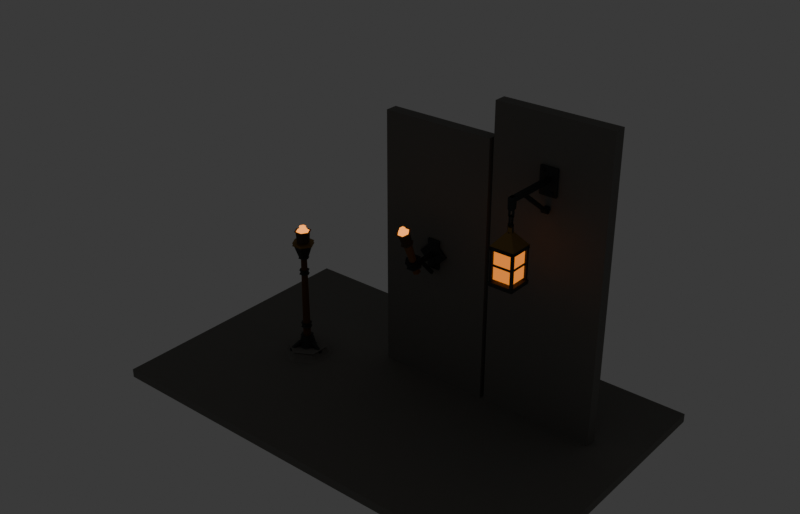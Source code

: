 # Source: torches.blend  (saved by Blender 5.1.30; exported with 4.5.12 LTS)
import bpy
from mathutils import Matrix  # noqa: F401  (used for matrix-valued properties, if any)

bpy.ops.wm.read_factory_settings(use_empty=True)
scene = bpy.context.scene
scene.name = 'Scene'

# ---- collections
col_standingtorch = bpy.data.collections.new('StandingTorch'); scene.collection.children.link(col_standingtorch)
col_walltorch = bpy.data.collections.new('WallTorch'); scene.collection.children.link(col_walltorch)
col_doorlantern = bpy.data.collections.new('DoorLantern'); scene.collection.children.link(col_doorlantern)
col_previewonly = bpy.data.collections.new('PreviewOnly'); scene.collection.children.link(col_previewonly)

# ---- materials (node trees are filled in below, after node groups)
mat_stone_ash = bpy.data.materials.new('stone_ash')
mat_stone_ash.use_backface_culling = True
mat_stone_ash.diffuse_color = (0.17, 0.165, 0.15, 1.0)
mat_iron_old = bpy.data.materials.new('iron_old')
mat_iron_old.use_backface_culling = True
mat_iron_old.diffuse_color = (0.055, 0.06, 0.06, 1.0)
mat_brass_tarnished = bpy.data.materials.new('brass_tarnished')
mat_brass_tarnished.use_backface_culling = True
mat_brass_tarnished.diffuse_color = (0.31, 0.19, 0.055, 1.0)
mat_wood_blackened = bpy.data.materials.new('wood_blackened')
mat_wood_blackened.use_backface_culling = True
mat_wood_blackened.diffuse_color = (0.115, 0.047, 0.018, 1.0)
mat_rag_pitch = bpy.data.materials.new('rag_pitch')
mat_rag_pitch.use_backface_culling = True
mat_rag_pitch.diffuse_color = (0.075, 0.05, 0.032, 1.0)
mat_ember_coal = bpy.data.materials.new('ember_coal')
mat_ember_coal.use_backface_culling = True
mat_ember_coal.diffuse_color = (0.16, 0.05, 0.012, 1.0)
mat_wood_weathered = bpy.data.materials.new('wood_weathered')
mat_wood_weathered.use_backface_culling = True
mat_wood_weathered.diffuse_color = (0.2, 0.095, 0.032, 1.0)
mat_glass_amber = bpy.data.materials.new('glass_amber')
mat_glass_amber.use_backface_culling = True
mat_glass_amber.diffuse_color = (0.3, 0.1, 0.012, 1.0)
mat_candle_wax = bpy.data.materials.new('candle_wax')
mat_candle_wax.use_backface_culling = True
mat_candle_wax.diffuse_color = (0.68, 0.6, 0.46, 1.0)

# ---- material node trees
mat_stone_ash.use_nodes = True; mat_stone_ash.node_tree.nodes.clear()
_N = mat_stone_ash.node_tree.nodes; _L = mat_stone_ash.node_tree.links
n0 = _N.new('ShaderNodeBsdfPrincipled'); n0.name = 'Principled BSDF'; n0.location = (-200, 100)
n0.inputs[0].default_value = (0.17, 0.165, 0.15, 1.0)
n0.inputs[2].default_value = 0.94
n1 = _N.new('ShaderNodeOutputMaterial'); n1.name = 'Material Output'; n1.location = (200, 100)
_L.new(n0.outputs[0], n1.inputs[0])
n1.is_active_output = True
mat_iron_old.use_nodes = True; mat_iron_old.node_tree.nodes.clear()
_N = mat_iron_old.node_tree.nodes; _L = mat_iron_old.node_tree.links
n0 = _N.new('ShaderNodeBsdfPrincipled'); n0.name = 'Principled BSDF'; n0.location = (-200, 100)
n0.inputs[0].default_value = (0.055, 0.06, 0.06, 1.0)
n0.inputs[1].default_value = 0.72
n0.inputs[2].default_value = 0.72
n1 = _N.new('ShaderNodeOutputMaterial'); n1.name = 'Material Output'; n1.location = (200, 100)
_L.new(n0.outputs[0], n1.inputs[0])
n1.is_active_output = True
mat_brass_tarnished.use_nodes = True; mat_brass_tarnished.node_tree.nodes.clear()
_N = mat_brass_tarnished.node_tree.nodes; _L = mat_brass_tarnished.node_tree.links
n0 = _N.new('ShaderNodeBsdfPrincipled'); n0.name = 'Principled BSDF'; n0.location = (-200, 100)
n0.inputs[0].default_value = (0.31, 0.19, 0.055, 1.0)
n0.inputs[1].default_value = 0.76
n0.inputs[2].default_value = 0.58
n1 = _N.new('ShaderNodeOutputMaterial'); n1.name = 'Material Output'; n1.location = (200, 100)
_L.new(n0.outputs[0], n1.inputs[0])
n1.is_active_output = True
mat_wood_blackened.use_nodes = True; mat_wood_blackened.node_tree.nodes.clear()
_N = mat_wood_blackened.node_tree.nodes; _L = mat_wood_blackened.node_tree.links
n0 = _N.new('ShaderNodeBsdfPrincipled'); n0.name = 'Principled BSDF'; n0.location = (-200, 100)
n0.inputs[0].default_value = (0.115, 0.047, 0.018, 1.0)
n0.inputs[2].default_value = 0.91
n1 = _N.new('ShaderNodeOutputMaterial'); n1.name = 'Material Output'; n1.location = (200, 100)
_L.new(n0.outputs[0], n1.inputs[0])
n1.is_active_output = True
mat_rag_pitch.use_nodes = True; mat_rag_pitch.node_tree.nodes.clear()
_N = mat_rag_pitch.node_tree.nodes; _L = mat_rag_pitch.node_tree.links
n0 = _N.new('ShaderNodeBsdfPrincipled'); n0.name = 'Principled BSDF'; n0.location = (-200, 100)
n0.inputs[0].default_value = (0.075, 0.05, 0.032, 1.0)
n0.inputs[2].default_value = 1.0
n1 = _N.new('ShaderNodeOutputMaterial'); n1.name = 'Material Output'; n1.location = (200, 100)
_L.new(n0.outputs[0], n1.inputs[0])
n1.is_active_output = True
mat_ember_coal.use_nodes = True; mat_ember_coal.node_tree.nodes.clear()
_N = mat_ember_coal.node_tree.nodes; _L = mat_ember_coal.node_tree.links
n0 = _N.new('ShaderNodeBsdfPrincipled'); n0.name = 'Principled BSDF'; n0.location = (-200, 100)
n0.inputs[0].default_value = (0.16, 0.05, 0.012, 1.0)
n0.inputs[2].default_value = 0.9
n0.inputs[27].default_value = (1.0, 0.32, 0.05, 1.0)
n0.inputs[28].default_value = 1.9
n1 = _N.new('ShaderNodeOutputMaterial'); n1.name = 'Material Output'; n1.location = (200, 100)
_L.new(n0.outputs[0], n1.inputs[0])
n1.is_active_output = True
mat_wood_weathered.use_nodes = True; mat_wood_weathered.node_tree.nodes.clear()
_N = mat_wood_weathered.node_tree.nodes; _L = mat_wood_weathered.node_tree.links
n0 = _N.new('ShaderNodeBsdfPrincipled'); n0.name = 'Principled BSDF'; n0.location = (-200, 100)
n0.inputs[0].default_value = (0.2, 0.095, 0.032, 1.0)
n0.inputs[2].default_value = 0.94
n1 = _N.new('ShaderNodeOutputMaterial'); n1.name = 'Material Output'; n1.location = (200, 100)
_L.new(n0.outputs[0], n1.inputs[0])
n1.is_active_output = True
mat_glass_amber.use_nodes = True; mat_glass_amber.node_tree.nodes.clear()
_N = mat_glass_amber.node_tree.nodes; _L = mat_glass_amber.node_tree.links
n0 = _N.new('ShaderNodeBsdfPrincipled'); n0.name = 'Principled BSDF'; n0.location = (-200, 100)
n0.inputs[0].default_value = (0.3, 0.1, 0.012, 1.0)
n0.inputs[27].default_value = (0.55, 0.15, 0.015, 1.0)
n0.inputs[28].default_value = 1.7
n1 = _N.new('ShaderNodeOutputMaterial'); n1.name = 'Material Output'; n1.location = (200, 100)
_L.new(n0.outputs[0], n1.inputs[0])
n1.is_active_output = True
mat_candle_wax.use_nodes = True; mat_candle_wax.node_tree.nodes.clear()
_N = mat_candle_wax.node_tree.nodes; _L = mat_candle_wax.node_tree.links
n0 = _N.new('ShaderNodeBsdfPrincipled'); n0.name = 'Principled BSDF'; n0.location = (-200, 100)
n0.inputs[0].default_value = (0.68, 0.6, 0.46, 1.0)
n0.inputs[2].default_value = 0.62
n1 = _N.new('ShaderNodeOutputMaterial'); n1.name = 'Material Output'; n1.location = (200, 100)
_L.new(n0.outputs[0], n1.inputs[0])
n1.is_active_output = True

# ---- world
world_world = bpy.data.worlds.new('World'); scene.world = world_world
world_world.use_nodes = True; world_world.node_tree.nodes.clear()
_N = world_world.node_tree.nodes; _L = world_world.node_tree.links
n0 = _N.new('ShaderNodeBackground'); n0.name = 'Background'; n0.location = (-200, 100)
n0.inputs[0].default_value = (0.05, 0.05, 0.05, 1.0)
n1 = _N.new('ShaderNodeOutputWorld'); n1.name = 'World Output'; n1.location = (200, 100)
_L.new(n0.outputs[0], n1.inputs[0])
n1.is_active_output = True
world_world.color = (0.008, 0.01, 0.015)

# ---- meshes
me_standing_base_stone_mesh = bpy.data.meshes.new('standing_base_stone_mesh')
me_standing_base_stone_mesh.from_pydata([(0.2538, 0.1465, 0.0), (0.2238, 0.1084, 0.01732), (0.2058, 0.1396, 0.01732), (0.0, 0.2931, 0.0), (0.01803, 0.248, 0.01732), (-0.01803, 0.248, 0.01732), (-0.2538, 0.1465, 0.0), (-0.2058, 0.1396, 0.01732), (-0.2238, 0.1084, 0.01732), (-0.2538, -0.1465, 0.0), (-0.2238, -0.1084, 0.01732), (-0.2058, -0.1396, 0.01732), (0.0, -0.2931, 0.0), (-0.01803, -0.248, 0.01732), (0.01803, -0.248, 0.01732), (0.2538, -0.1465, 0.0), (0.2058, -0.1396, 0.01732), (0.2238, -0.1084, 0.01732), (0.1919, 0.08996, 0.07268), (0.2019, 0.1165, 0.09), (0.1738, 0.1212, 0.07268), (0.0, 0.2331, 0.09), (-0.01803, 0.2111, 0.07268), (0.01803, 0.2111, 0.07268), (-0.2019, 0.1165, 0.09), (-0.1919, 0.08996, 0.07268), (-0.1738, 0.1212, 0.07268), (-0.2019, -0.1165, 0.09), (-0.1738, -0.1212, 0.07268), (-0.1919, -0.08996, 0.07268), (0.0, -0.2331, 0.09), (0.01803, -0.2111, 0.07268), (-0.01803, -0.2111, 0.07268), (0.2019, -0.1165, 0.09), (0.1919, -0.08996, 0.07268), (0.1738, -0.1212, 0.07268)], [], [(0, 1, 2), (3, 4, 5), (6, 7, 8), (9, 10, 11), (12, 13, 14), (15, 16, 17), (18, 19, 20), (21, 22, 23), (24, 25, 26), (27, 28, 29), (30, 31, 32), (33, 34, 35), (2, 4, 3, 0), (1, 18, 20, 2), (19, 21, 23, 20), (4, 23, 22, 5), (5, 7, 6, 3), (21, 24, 26, 22), (7, 26, 25, 8), (8, 10, 9, 6), (24, 27, 29, 25), (10, 29, 28, 11), (11, 13, 12, 9), (27, 30, 32, 28), (13, 32, 31, 14), (14, 16, 15, 12), (30, 33, 35, 31), (16, 35, 34, 17), (0, 15, 17, 1), (18, 34, 33, 19), (15, 12, 9, 6, 3, 0), (17, 34, 18, 1), (2, 20, 23, 4), (5, 22, 26, 7), (8, 25, 29, 10), (11, 28, 32, 13), (14, 31, 35, 16), (19, 21, 24, 27, 30, 33)])
me_standing_base_stone_mesh.materials.append(mat_stone_ash)
me_standing_base_stone_mesh.update()
me_standing_ironwork_mesh = bpy.data.meshes.new('standing_ironwork_mesh')
me_standing_ironwork_mesh.from_pydata([(0.1142, 0.0, 0.09), (0.09902, -0.00698, 0.09782), (0.09902, 0.00698, 0.09782), (0.05712, 0.09893, 0.09), (0.05555, 0.08226, 0.09782), (0.04346, 0.08924, 0.09782), (-0.05712, 0.09893, 0.09), (-0.04346, 0.08924, 0.09782), (-0.05555, 0.08226, 0.09782), (-0.1142, 0.0, 0.09), (-0.09902, 0.00698, 0.09782), (-0.09902, -0.00698, 0.09782), (-0.05712, -0.09893, 0.09), (-0.05555, -0.08226, 0.09782), (-0.04346, -0.08924, 0.09782), (0.05712, -0.09893, 0.09), (0.04346, -0.08924, 0.09782), (0.05555, -0.08226, 0.09782), (0.06792, -0.00698, 0.2222), (0.07924, -4.657e-10, 0.23), (0.06792, 0.00698, 0.2222), (0.03962, 0.06862, 0.23), (0.02792, 0.06231, 0.2222), (0.04001, 0.05533, 0.2222), (-0.03962, 0.06862, 0.23), (-0.04001, 0.05533, 0.2222), (-0.02792, 0.06231, 0.2222), (-0.07924, 4.657e-10, 0.23), (-0.06792, -0.00698, 0.2222), (-0.06792, 0.00698, 0.2222), (-0.03962, -0.06862, 0.23), (-0.02792, -0.06231, 0.2222), (-0.04001, -0.05533, 0.2222), (0.03962, -0.06862, 0.23), (0.04001, -0.05533, 0.2222), (0.02792, -0.06231, 0.2222), (0.07588, -0.0225, 0.1349), (0.06957, -0.0145, 0.1398), (0.07095, -0.0145, 0.1286), (0.1893, -0.0225, 0.04622), (0.1844, -0.0145, 0.03991), (0.1957, -0.0145, 0.04129), (0.1893, 0.0225, 0.04622), (0.1957, 0.0145, 0.04129), (0.1844, 0.0145, 0.03991), (0.06957, 0.0145, 0.1398), (0.07588, 0.0225, 0.1349), (0.07095, 0.0145, 0.1286), (0.08435, -0.0145, 0.1587), (0.09065, -0.0225, 0.1538), (0.09558, -0.0145, 0.1601), (0.2041, -0.0225, 0.06513), (0.2104, -0.0145, 0.0602), (0.209, -0.0145, 0.07143), (0.2104, 0.0145, 0.0602), (0.2041, 0.0225, 0.06513), (0.209, 0.0145, 0.07143), (0.08435, 0.0145, 0.1587), (0.09558, 0.0145, 0.1601), (0.09065, 0.0225, 0.1538), (-0.01845, 0.07696, 0.1349), (-0.02223, 0.0675, 0.1398), (-0.02292, 0.06869, 0.1286), (-0.07519, 0.1752, 0.04622), (-0.07965, 0.167, 0.03991), (-0.08527, 0.1767, 0.04129), (-0.1142, 0.1527, 0.04622), (-0.1104, 0.1622, 0.04129), (-0.1048, 0.1525, 0.03991), (-0.04734, 0.053, 0.1398), (-0.05742, 0.05446, 0.1349), (-0.04803, 0.05419, 0.1286), (-0.02962, 0.0803, 0.1587), (-0.02584, 0.08976, 0.1538), (-0.03523, 0.09002, 0.1601), (-0.08258, 0.188, 0.06513), (-0.09266, 0.1895, 0.0602), (-0.09197, 0.1883, 0.07143), (-0.1178, 0.175, 0.0602), (-0.1215, 0.1655, 0.06513), (-0.1171, 0.1738, 0.07143), (-0.05473, 0.0658, 0.1587), (-0.06035, 0.07552, 0.1601), (-0.06481, 0.06726, 0.1538), (-0.05742, -0.05446, 0.1349), (-0.04734, -0.053, 0.1398), (-0.04803, -0.05419, 0.1286), (-0.1142, -0.1527, 0.04622), (-0.1048, -0.1525, 0.03991), (-0.1104, -0.1622, 0.04129), (-0.07519, -0.1752, 0.04622), (-0.08527, -0.1767, 0.04129), (-0.07965, -0.167, 0.03991), (-0.02223, -0.0675, 0.1398), (-0.01845, -0.07696, 0.1349), (-0.02292, -0.06869, 0.1286), (-0.05473, -0.0658, 0.1587), (-0.06481, -0.06726, 0.1538), (-0.06035, -0.07552, 0.1601), (-0.1215, -0.1655, 0.06513), (-0.1178, -0.175, 0.0602), (-0.1171, -0.1738, 0.07143), (-0.09266, -0.1895, 0.0602), (-0.08258, -0.188, 0.06513), (-0.09197, -0.1883, 0.07143), (-0.02962, -0.0803, 0.1587), (-0.03523, -0.09002, 0.1601), (-0.02584, -0.08976, 0.1538), (0.06724, 0.0, 0.34), (0.054, -0.006928, 0.348), (0.054, 0.006928, 0.348), (0.03362, 0.05823, 0.34), (0.033, 0.0433, 0.348), (0.021, 0.05023, 0.348), (-0.03362, 0.05823, 0.34), (-0.021, 0.05023, 0.348), (-0.033, 0.0433, 0.348), (-0.06724, 0.0, 0.34), (-0.054, 0.006928, 0.348), (-0.054, -0.006928, 0.348), (-0.03362, -0.05823, 0.34), (-0.033, -0.0433, 0.348), (-0.021, -0.05023, 0.348), (0.03362, -0.05823, 0.34), (0.021, -0.05023, 0.348), (0.033, -0.0433, 0.348), (0.054, -0.006928, 0.382), (0.06724, 0.0, 0.39), (0.054, 0.006928, 0.382), (0.03362, 0.05823, 0.39), (0.021, 0.05023, 0.382), (0.033, 0.0433, 0.382), (-0.03362, 0.05823, 0.39), (-0.033, 0.0433, 0.382), (-0.021, 0.05023, 0.382), (-0.06724, 0.0, 0.39), (-0.054, -0.006928, 0.382), (-0.054, 0.006928, 0.382), (-0.03362, -0.05823, 0.39), (-0.021, -0.05023, 0.382), (-0.033, -0.0433, 0.382), (0.03362, -0.05823, 0.39), (0.033, -0.0433, 0.382), (0.021, -0.05023, 0.382), (0.06124, -4.657e-10, 1.02), (0.048, -0.006928, 1.028), (0.048, 0.006928, 1.028), (0.03062, 0.05303, 1.02), (0.03, 0.03811, 1.028), (0.018, 0.04503, 1.028), (-0.03062, 0.05303, 1.02), (-0.018, 0.04503, 1.028), (-0.03, 0.03811, 1.028), (-0.06124, 4.657e-10, 1.02), (-0.048, 0.006928, 1.028), (-0.048, -0.006928, 1.028), (-0.03062, -0.05303, 1.02), (-0.03, -0.03811, 1.028), (-0.018, -0.04503, 1.028), (0.03062, -0.05303, 1.02), (0.018, -0.04503, 1.028), (0.03, -0.03811, 1.028), (0.048, -0.006928, 1.062), (0.06124, 4.657e-10, 1.07), (0.048, 0.006928, 1.062), (0.03062, 0.05303, 1.07), (0.018, 0.04503, 1.062), (0.03, 0.03811, 1.062), (-0.03062, 0.05303, 1.07), (-0.03, 0.03811, 1.062), (-0.018, 0.04503, 1.062), (-0.06124, -4.657e-10, 1.07), (-0.048, -0.006928, 1.062), (-0.048, 0.006928, 1.062), (-0.03062, -0.05303, 1.07), (-0.018, -0.04503, 1.062), (-0.03, -0.03811, 1.062), (0.03062, -0.05303, 1.07), (0.03, -0.03811, 1.062), (0.018, -0.04503, 1.062), (0.06424, -4.657e-10, 1.22), (0.05364, -0.007026, 1.228), (0.05364, 0.007026, 1.228), (0.03212, 0.05563, 1.22), (0.03291, 0.04294, 1.228), (0.02074, 0.04997, 1.228), (-0.03212, 0.05563, 1.22), (-0.02074, 0.04997, 1.228), (-0.03291, 0.04294, 1.228), (-0.06424, 4.657e-10, 1.22), (-0.05364, 0.007026, 1.228), (-0.05364, -0.007026, 1.228), (-0.03212, -0.05563, 1.22), (-0.03291, -0.04294, 1.228), (-0.02074, -0.04997, 1.228), (0.03212, -0.05563, 1.22), (0.02074, -0.04997, 1.228), (0.03291, -0.04294, 1.228), (0.1082, -0.007026, 1.382), (0.1242, 0.0, 1.39), (0.1082, 0.007026, 1.382), (0.06212, 0.1076, 1.39), (0.04804, 0.09725, 1.382), (0.06021, 0.09023, 1.382), (-0.06212, 0.1076, 1.39), (-0.06021, 0.09023, 1.382), (-0.04804, 0.09725, 1.382), (-0.1242, 0.0, 1.39), (-0.1082, -0.007026, 1.382), (-0.1082, 0.007026, 1.382), (-0.06212, -0.1076, 1.39), (-0.04804, -0.09725, 1.382), (-0.06021, -0.09023, 1.382), (0.06212, -0.1076, 1.39), (0.06021, -0.09023, 1.382), (0.04804, -0.09725, 1.382)], [], [(0, 1, 2), (3, 4, 5), (6, 7, 8), (9, 10, 11), (12, 13, 14), (15, 16, 17), (18, 19, 20), (21, 22, 23), (24, 25, 26), (27, 28, 29), (30, 31, 32), (33, 34, 35), (36, 37, 38), (39, 40, 41), (42, 43, 44), (45, 46, 47), (48, 49, 50), (51, 52, 53), (54, 55, 56), (57, 58, 59), (60, 61, 62), (63, 64, 65), (66, 67, 68), (69, 70, 71), (72, 73, 74), (75, 76, 77), (78, 79, 80), (81, 82, 83), (84, 85, 86), (87, 88, 89), (90, 91, 92), (93, 94, 95), (96, 97, 98), (99, 100, 101), (102, 103, 104), (105, 106, 107), (108, 109, 110), (111, 112, 113), (114, 115, 116), (117, 118, 119), (120, 121, 122), (123, 124, 125), (126, 127, 128), (129, 130, 131), (132, 133, 134), (135, 136, 137), (138, 139, 140), (141, 142, 143), (144, 145, 146), (147, 148, 149), (150, 151, 152), (153, 154, 155), (156, 157, 158), (159, 160, 161), (162, 163, 164), (165, 166, 167), (168, 169, 170), (171, 172, 173), (174, 175, 176), (177, 178, 179), (180, 181, 182), (183, 184, 185), (186, 187, 188), (189, 190, 191), (192, 193, 194), (195, 196, 197), (198, 199, 200), (201, 202, 203), (204, 205, 206), (207, 208, 209), (210, 211, 212), (213, 214, 215), (2, 4, 3, 0), (1, 18, 20, 2), (19, 21, 23, 20), (4, 23, 22, 5), (5, 7, 6, 3), (21, 24, 26, 22), (7, 26, 25, 8), (8, 10, 9, 6), (24, 27, 29, 25), (10, 29, 28, 11), (11, 13, 12, 9), (27, 30, 32, 28), (13, 32, 31, 14), (14, 16, 15, 12), (30, 33, 35, 31), (16, 35, 34, 17), (0, 15, 17, 1), (18, 34, 33, 19), (38, 40, 39, 36), (37, 45, 47, 38), (44, 47, 46, 42), (40, 44, 43, 41), (50, 58, 57, 48), (49, 51, 53, 50), (52, 54, 56, 53), (55, 59, 58, 56), (36, 49, 48, 37), (41, 52, 51, 39), (42, 55, 54, 43), (45, 57, 59, 46), (62, 64, 63, 60), (61, 69, 71, 62), (68, 71, 70, 66), (64, 68, 67, 65), (74, 82, 81, 72), (73, 75, 77, 74), (76, 78, 80, 77), (79, 83, 82, 80), (60, 73, 72, 61), (65, 76, 75, 63), (66, 79, 78, 67), (69, 81, 83, 70), (86, 88, 87, 84), (85, 93, 95, 86), (92, 95, 94, 90), (88, 92, 91, 89), (98, 106, 105, 96), (97, 99, 101, 98), (100, 102, 104, 101), (103, 107, 106, 104), (84, 97, 96, 85), (89, 100, 99, 87), (90, 103, 102, 91), (93, 105, 107, 94), (110, 112, 111, 108), (109, 126, 128, 110), (127, 129, 131, 128), (112, 131, 130, 113), (113, 115, 114, 111), (129, 132, 134, 130), (115, 134, 133, 116), (116, 118, 117, 114), (132, 135, 137, 133), (118, 137, 136, 119), (119, 121, 120, 117), (135, 138, 140, 136), (121, 140, 139, 122), (122, 124, 123, 120), (138, 141, 143, 139), (124, 143, 142, 125), (108, 123, 125, 109), (126, 142, 141, 127), (146, 148, 147, 144), (145, 162, 164, 146), (163, 165, 167, 164), (148, 167, 166, 149), (149, 151, 150, 147), (165, 168, 170, 166), (151, 170, 169, 152), (152, 154, 153, 150), (168, 171, 173, 169), (154, 173, 172, 155), (155, 157, 156, 153), (171, 174, 176, 172), (157, 176, 175, 158), (158, 160, 159, 156), (174, 177, 179, 175), (160, 179, 178, 161), (144, 159, 161, 145), (162, 178, 177, 163), (182, 184, 183, 180), (181, 198, 200, 182), (199, 201, 203, 200), (184, 203, 202, 185), (185, 187, 186, 183), (201, 204, 206, 202), (187, 206, 205, 188), (188, 190, 189, 186), (204, 207, 209, 205), (190, 209, 208, 191), (191, 193, 192, 189), (207, 210, 212, 208), (193, 212, 211, 194), (194, 196, 195, 192), (210, 213, 215, 211), (196, 215, 214, 197), (180, 195, 197, 181), (198, 214, 213, 199), (15, 12, 9, 6, 3, 0), (17, 34, 18, 1), (2, 20, 23, 4), (5, 22, 26, 7), (8, 25, 29, 10), (11, 28, 32, 13), (14, 31, 35, 16), (19, 21, 24, 27, 30, 33), (36, 39, 51, 49), (38, 47, 44, 40), (45, 37, 48, 57), (41, 43, 54, 52), (42, 46, 59, 55), (50, 53, 56, 58), (60, 63, 75, 73), (62, 71, 68, 64), (69, 61, 72, 81), (65, 67, 78, 76), (66, 70, 83, 79), (74, 77, 80, 82), (84, 87, 99, 97), (86, 95, 92, 88), (93, 85, 96, 105), (89, 91, 102, 100), (90, 94, 107, 103), (98, 101, 104, 106), (123, 120, 117, 114, 111, 108), (125, 142, 126, 109), (110, 128, 131, 112), (113, 130, 134, 115), (116, 133, 137, 118), (119, 136, 140, 121), (122, 139, 143, 124), (127, 129, 132, 135, 138, 141), (159, 156, 153, 150, 147, 144), (161, 178, 162, 145), (146, 164, 167, 148), (149, 166, 170, 151), (152, 169, 173, 154), (155, 172, 176, 157), (158, 175, 179, 160), (163, 165, 168, 171, 174, 177), (195, 192, 189, 186, 183, 180), (197, 214, 198, 181), (182, 200, 203, 184), (185, 202, 206, 187), (188, 205, 209, 190), (191, 208, 212, 193), (194, 211, 215, 196), (199, 201, 204, 207, 210, 213)])
me_standing_ironwork_mesh.materials.append(mat_iron_old)
me_standing_ironwork_mesh.update()
me_standing_brass_rim_mesh = bpy.data.meshes.new('standing_brass_rim_mesh')
me_standing_brass_rim_mesh.from_pydata([(0.1278, -2.328e-10, 1.385), (0.1195, -0.00433, 1.39), (0.1195, 0.00433, 1.39), (0.06389, 0.1107, 1.385), (0.0635, 0.1013, 1.39), (0.056, 0.1057, 1.39), (-0.06389, 0.1107, 1.385), (-0.056, 0.1057, 1.39), (-0.0635, 0.1013, 1.39), (-0.1278, 2.328e-10, 1.385), (-0.1195, 0.00433, 1.39), (-0.1195, -0.00433, 1.39), (-0.06389, -0.1107, 1.385), (-0.0635, -0.1013, 1.39), (-0.056, -0.1057, 1.39), (0.06389, -0.1107, 1.385), (0.056, -0.1057, 1.39), (0.0635, -0.1013, 1.39), (0.1195, -0.00433, 1.41), (0.1278, 2.328e-10, 1.415), (0.1195, 0.00433, 1.41), (0.06389, 0.1107, 1.415), (0.056, 0.1057, 1.41), (0.0635, 0.1013, 1.41), (-0.06389, 0.1107, 1.415), (-0.0635, 0.1013, 1.41), (-0.056, 0.1057, 1.41), (-0.1278, -2.328e-10, 1.415), (-0.1195, -0.00433, 1.41), (-0.1195, 0.00433, 1.41), (-0.06389, -0.1107, 1.415), (-0.056, -0.1057, 1.41), (-0.0635, -0.1013, 1.41), (0.06389, -0.1107, 1.415), (0.0635, -0.1013, 1.41), (0.056, -0.1057, 1.41)], [], [(0, 1, 2), (3, 4, 5), (6, 7, 8), (9, 10, 11), (12, 13, 14), (15, 16, 17), (18, 19, 20), (21, 22, 23), (24, 25, 26), (27, 28, 29), (30, 31, 32), (33, 34, 35), (2, 4, 3, 0), (1, 18, 20, 2), (19, 21, 23, 20), (4, 23, 22, 5), (5, 7, 6, 3), (21, 24, 26, 22), (7, 26, 25, 8), (8, 10, 9, 6), (24, 27, 29, 25), (10, 29, 28, 11), (11, 13, 12, 9), (27, 30, 32, 28), (13, 32, 31, 14), (14, 16, 15, 12), (30, 33, 35, 31), (16, 35, 34, 17), (0, 15, 17, 1), (18, 34, 33, 19), (15, 12, 9, 6, 3, 0), (17, 34, 18, 1), (2, 20, 23, 4), (5, 22, 26, 7), (8, 25, 29, 10), (11, 28, 32, 13), (14, 31, 35, 16), (19, 21, 24, 27, 30, 33)])
me_standing_brass_rim_mesh.materials.append(mat_brass_tarnished)
me_standing_brass_rim_mesh.update()
me_standing_pole_mesh = bpy.data.meshes.new('standing_pole_mesh')
me_standing_pole_mesh.from_pydata([(0.04957, 0.02862, 0.16), (0.0415, 0.01596, 0.168), (0.03457, 0.02796, 0.168), (4.657e-10, 0.05724, 0.16), (0.006928, 0.04392, 0.168), (-0.006928, 0.04392, 0.168), (-0.04957, 0.02862, 0.16), (-0.03457, 0.02796, 0.168), (-0.0415, 0.01596, 0.168), (-0.04957, -0.02862, 0.16), (-0.0415, -0.01596, 0.168), (-0.03457, -0.02796, 0.168), (-4.657e-10, -0.05724, 0.16), (-0.006928, -0.04392, 0.168), (0.006928, -0.04392, 0.168), (0.04957, -0.02862, 0.16), (0.03457, -0.02796, 0.168), (0.0415, -0.01596, 0.168), (0.03211, 0.01054, 1.252), (0.04004, 0.02312, 1.26), (0.02518, 0.02254, 1.252), (0.0, 0.04624, 1.26), (-0.006928, 0.03308, 1.252), (0.006928, 0.03308, 1.252), (-0.04004, 0.02312, 1.26), (-0.03211, 0.01054, 1.252), (-0.02518, 0.02254, 1.252), (-0.04004, -0.02312, 1.26), (-0.02518, -0.02254, 1.252), (-0.03211, -0.01054, 1.252), (0.0, -0.04624, 1.26), (0.006928, -0.03308, 1.252), (-0.006928, -0.03308, 1.252), (0.04004, -0.02312, 1.26), (0.03211, -0.01054, 1.252), (0.02518, -0.02254, 1.252)], [], [(0, 1, 2), (3, 4, 5), (6, 7, 8), (9, 10, 11), (12, 13, 14), (15, 16, 17), (18, 19, 20), (21, 22, 23), (24, 25, 26), (27, 28, 29), (30, 31, 32), (33, 34, 35), (2, 4, 3, 0), (1, 18, 20, 2), (19, 21, 23, 20), (4, 23, 22, 5), (5, 7, 6, 3), (21, 24, 26, 22), (7, 26, 25, 8), (8, 10, 9, 6), (24, 27, 29, 25), (10, 29, 28, 11), (11, 13, 12, 9), (27, 30, 32, 28), (13, 32, 31, 14), (14, 16, 15, 12), (30, 33, 35, 31), (16, 35, 34, 17), (0, 15, 17, 1), (18, 34, 33, 19), (15, 12, 9, 6, 3, 0), (17, 34, 18, 1), (2, 20, 23, 4), (5, 22, 26, 7), (8, 25, 29, 10), (11, 28, 32, 13), (14, 31, 35, 16), (19, 21, 24, 27, 30, 33)])
me_standing_pole_mesh.materials.append(mat_wood_blackened)
me_standing_pole_mesh.update()
me_standing_head_mesh = bpy.data.meshes.new('standing_head_mesh')
me_standing_head_mesh.from_pydata([(0.08586, -4.657e-10, 1.36), (0.06688, -0.0104, 1.372), (0.06688, 0.0104, 1.372), (0.04293, 0.07435, 1.36), (0.04245, 0.05272, 1.372), (0.02443, 0.06312, 1.372), (-0.04293, 0.07435, 1.36), (-0.02443, 0.06312, 1.372), (-0.04245, 0.05272, 1.372), (-0.08586, 4.657e-10, 1.36), (-0.06688, 0.0104, 1.372), (-0.06688, -0.0104, 1.372), (-0.04293, -0.07435, 1.36), (-0.04245, -0.05272, 1.372), (-0.02443, -0.06312, 1.372), (0.04293, -0.07435, 1.36), (0.02443, -0.06312, 1.372), (0.04245, -0.05272, 1.372), (0.07911, -0.0104, 1.538), (0.09986, 4.657e-10, 1.55), (0.07911, 0.0104, 1.538), (0.04993, 0.08648, 1.55), (0.03055, 0.07371, 1.538), (0.04856, 0.06331, 1.538), (-0.04993, 0.08648, 1.55), (-0.04856, 0.06331, 1.538), (-0.03055, 0.07371, 1.538), (-0.09986, -4.657e-10, 1.55), (-0.07911, -0.0104, 1.538), (-0.07911, 0.0104, 1.538), (-0.04993, -0.08648, 1.55), (-0.03055, -0.07371, 1.538), (-0.04856, -0.06331, 1.538), (0.04993, -0.08648, 1.55), (0.04856, -0.06331, 1.538), (0.03055, -0.07371, 1.538)], [], [(0, 1, 2), (3, 4, 5), (6, 7, 8), (9, 10, 11), (12, 13, 14), (15, 16, 17), (18, 19, 20), (21, 22, 23), (24, 25, 26), (27, 28, 29), (30, 31, 32), (33, 34, 35), (2, 4, 3, 0), (1, 18, 20, 2), (19, 21, 23, 20), (4, 23, 22, 5), (5, 7, 6, 3), (21, 24, 26, 22), (7, 26, 25, 8), (8, 10, 9, 6), (24, 27, 29, 25), (10, 29, 28, 11), (11, 13, 12, 9), (27, 30, 32, 28), (13, 32, 31, 14), (14, 16, 15, 12), (30, 33, 35, 31), (16, 35, 34, 17), (0, 15, 17, 1), (18, 34, 33, 19), (15, 12, 9, 6, 3, 0), (17, 34, 18, 1), (2, 20, 23, 4), (5, 22, 26, 7), (8, 25, 29, 10), (11, 28, 32, 13), (14, 31, 35, 16), (19, 21, 24, 27, 30, 33)])
me_standing_head_mesh.materials.append(mat_rag_pitch)
me_standing_head_mesh.update()
me_standing_embers_mesh = bpy.data.meshes.new('standing_embers_mesh')
me_standing_embers_mesh.from_pydata([(0.07724, -4.657e-10, 1.55), (0.05929, -0.007204, 1.557), (0.05929, 0.007204, 1.557), (0.03862, 0.06689, 1.55), (0.03588, 0.04774, 1.557), (0.0234, 0.05494, 1.557), (-0.03862, 0.06689, 1.55), (-0.0234, 0.05494, 1.557), (-0.03588, 0.04774, 1.557), (-0.07724, 4.657e-10, 1.55), (-0.05929, 0.007204, 1.557), (-0.05929, -0.007204, 1.557), (-0.03862, -0.06689, 1.55), (-0.03588, -0.04774, 1.557), (-0.0234, -0.05494, 1.557), (0.03862, -0.06689, 1.55), (0.0234, -0.05494, 1.557), (0.03588, -0.04774, 1.557), (0.0324, -0.007204, 1.598), (0.04124, 0.0, 1.605), (0.0324, 0.007204, 1.598), (0.02062, 0.03571, 1.605), (0.00996, 0.03166, 1.598), (0.02244, 0.02445, 1.598), (-0.02062, 0.03571, 1.605), (-0.02244, 0.02445, 1.598), (-0.00996, 0.03166, 1.598), (-0.04124, 0.0, 1.605), (-0.0324, -0.007204, 1.598), (-0.0324, 0.007204, 1.598), (-0.02062, -0.03571, 1.605), (-0.00996, -0.03166, 1.598), (-0.02244, -0.02445, 1.598), (0.02062, -0.03571, 1.605), (0.02244, -0.02445, 1.598), (0.00996, -0.03166, 1.598)], [], [(0, 1, 2), (3, 4, 5), (6, 7, 8), (9, 10, 11), (12, 13, 14), (15, 16, 17), (18, 19, 20), (21, 22, 23), (24, 25, 26), (27, 28, 29), (30, 31, 32), (33, 34, 35), (2, 4, 3, 0), (1, 18, 20, 2), (19, 21, 23, 20), (4, 23, 22, 5), (5, 7, 6, 3), (21, 24, 26, 22), (7, 26, 25, 8), (8, 10, 9, 6), (24, 27, 29, 25), (10, 29, 28, 11), (11, 13, 12, 9), (27, 30, 32, 28), (13, 32, 31, 14), (14, 16, 15, 12), (30, 33, 35, 31), (16, 35, 34, 17), (0, 15, 17, 1), (18, 34, 33, 19), (15, 12, 9, 6, 3, 0), (17, 34, 18, 1), (2, 20, 23, 4), (5, 22, 26, 7), (8, 25, 29, 10), (11, 28, 32, 13), (14, 31, 35, 16), (19, 21, 24, 27, 30, 33)])
me_standing_embers_mesh.materials.append(mat_ember_coal)
me_standing_embers_mesh.update()
me_wall_bracket_mesh = bpy.data.meshes.new('wall_bracket_mesh')
me_wall_bracket_mesh.from_pydata([(-0.1584, 0.0, 1.35e-08), (-0.164, 0.008, 0.005657), (-0.164, 0.008, -0.005657), (-1.35e-08, 0.0, -0.1584), (-0.005657, 0.008, -0.164), (0.005657, 0.008, -0.164), (-1.304e-08, 0.04, -0.1584), (0.005657, 0.032, -0.164), (-0.005657, 0.032, -0.164), (-0.164, 0.032, 0.005657), (-0.1584, 0.04, 1.304e-08), (-0.164, 0.032, -0.005657), (-0.005657, 0.008, 0.164), (1.35e-08, 0.0, 0.1584), (0.005657, 0.008, 0.164), (0.1584, 0.0, -1.35e-08), (0.164, 0.008, -0.005657), (0.164, 0.008, 0.005657), (0.164, 0.032, -0.005657), (0.1584, 0.04, -1.304e-08), (0.164, 0.032, 0.005657), (-0.005657, 0.032, 0.164), (0.005657, 0.032, 0.164), (1.304e-08, 0.04, 0.1584), (-0.067, 0.0, -0.162), (-0.075, 0.008, -0.162), (-0.067, 0.008, -0.17), (0.067, 0.0, -0.162), (0.067, 0.008, -0.17), (0.075, 0.008, -0.162), (0.067, 0.03, -0.162), (0.075, 0.022, -0.162), (0.067, 0.022, -0.17), (-0.075, 0.022, -0.162), (-0.067, 0.03, -0.162), (-0.067, 0.022, -0.17), (-0.075, 0.008, 0.162), (-0.067, 0.0, 0.162), (-0.067, 0.008, 0.17), (0.067, 0.0, 0.162), (0.075, 0.008, 0.162), (0.067, 0.008, 0.17), (0.075, 0.022, 0.162), (0.067, 0.03, 0.162), (0.067, 0.022, 0.17), (-0.075, 0.022, 0.162), (-0.067, 0.022, 0.17), (-0.067, 0.03, 0.162), (-0.017, 0.02, -0.017), (-0.025, 0.028, -0.017), (-0.017, 0.028, -0.025), (0.017, 0.02, -0.017), (0.017, 0.028, -0.025), (0.025, 0.028, -0.017), (0.017, 0.3, -0.017), (0.025, 0.292, -0.017), (0.017, 0.292, -0.025), (-0.025, 0.292, -0.017), (-0.017, 0.3, -0.017), (-0.017, 0.292, -0.025), (-0.025, 0.028, 0.017), (-0.017, 0.02, 0.017), (-0.017, 0.028, 0.025), (0.017, 0.02, 0.017), (0.025, 0.028, 0.017), (0.017, 0.028, 0.025), (0.025, 0.292, 0.017), (0.017, 0.3, 0.017), (0.017, 0.292, 0.025), (-0.025, 0.292, 0.017), (-0.017, 0.292, 0.025), (-0.017, 0.3, 0.017), (-0.012, 0.03012, -0.1921), (-0.02, 0.03607, -0.1975), (-0.012, 0.03071, -0.2034), (0.012, 0.03012, -0.1921), (0.012, 0.03071, -0.2034), (0.02, 0.03607, -0.1975), (0.012, 0.05985, -0.2189), (0.02, 0.0539, -0.2136), (0.012, 0.04855, -0.2195), (-0.02, 0.0539, -0.2136), (-0.012, 0.05985, -0.2189), (-0.012, 0.04855, -0.2195), (-0.02, 0.2261, 0.01356), (-0.012, 0.2202, 0.01891), (-0.012, 0.2315, 0.0195), (0.012, 0.2202, 0.01891), (0.02, 0.2261, 0.01356), (0.012, 0.2315, 0.0195), (0.02, 0.2439, -0.002503), (0.012, 0.2499, -0.007856), (0.012, 0.2493, 0.003442), (-0.02, 0.2439, -0.002503), (-0.012, 0.2493, 0.003442), (-0.012, 0.2499, -0.007856), (0.09124, 0.3375, -0.007282), (0.078, 0.334, 0.002731), (0.078, 0.3469, -0.002459), (0.04562, 0.4107, -0.03688), (0.045, 0.3999, -0.02387), (0.033, 0.4063, -0.02647), (-0.04562, 0.4107, -0.03688), (-0.033, 0.4063, -0.02647), (-0.045, 0.3999, -0.02387), (-0.09124, 0.3375, -0.007282), (-0.078, 0.3469, -0.002459), (-0.078, 0.334, 0.002731), (-0.04562, 0.2642, 0.02232), (-0.045, 0.281, 0.02414), (-0.033, 0.2746, 0.02674), (0.04562, 0.2642, 0.02232), (0.033, 0.2746, 0.02674), (0.045, 0.281, 0.02414), (0.078, 0.3561, 0.05744), (0.09124, 0.3656, 0.06226), (0.078, 0.369, 0.05224), (0.04562, 0.4388, 0.03266), (0.033, 0.4284, 0.02824), (0.045, 0.422, 0.03083), (-0.04562, 0.4388, 0.03266), (-0.045, 0.422, 0.03083), (-0.033, 0.4284, 0.02824), (-0.09124, 0.3656, 0.06226), (-0.078, 0.3561, 0.05744), (-0.078, 0.369, 0.05224), (-0.04562, 0.2923, 0.09186), (-0.033, 0.2967, 0.08144), (-0.045, 0.3031, 0.07885), (0.04562, 0.2923, 0.09186), (0.045, 0.3031, 0.07885), (0.033, 0.2967, 0.08144)], [], [(0, 1, 2), (3, 4, 5), (6, 7, 8), (9, 10, 11), (12, 13, 14), (15, 16, 17), (18, 19, 20), (21, 22, 23), (24, 25, 26), (27, 28, 29), (30, 31, 32), (33, 34, 35), (36, 37, 38), (39, 40, 41), (42, 43, 44), (45, 46, 47), (48, 49, 50), (51, 52, 53), (54, 55, 56), (57, 58, 59), (60, 61, 62), (63, 64, 65), (66, 67, 68), (69, 70, 71), (72, 73, 74), (75, 76, 77), (78, 79, 80), (81, 82, 83), (84, 85, 86), (87, 88, 89), (90, 91, 92), (93, 94, 95), (96, 97, 98), (99, 100, 101), (102, 103, 104), (105, 106, 107), (108, 109, 110), (111, 112, 113), (114, 115, 116), (117, 118, 119), (120, 121, 122), (123, 124, 125), (126, 127, 128), (129, 130, 131), (2, 4, 3, 0), (1, 9, 11, 2), (8, 11, 10, 6), (4, 8, 7, 5), (14, 22, 21, 12), (13, 15, 17, 14), (16, 18, 20, 17), (19, 23, 22, 20), (0, 13, 12, 1), (5, 16, 15, 3), (6, 19, 18, 7), (9, 21, 23, 10), (26, 28, 27, 24), (25, 33, 35, 26), (32, 35, 34, 30), (28, 32, 31, 29), (38, 46, 45, 36), (37, 39, 41, 38), (40, 42, 44, 41), (43, 47, 46, 44), (24, 37, 36, 25), (29, 40, 39, 27), (30, 43, 42, 31), (33, 45, 47, 34), (50, 52, 51, 48), (49, 57, 59, 50), (56, 59, 58, 54), (52, 56, 55, 53), (62, 70, 69, 60), (61, 63, 65, 62), (64, 66, 68, 65), (67, 71, 70, 68), (48, 61, 60, 49), (53, 64, 63, 51), (54, 67, 66, 55), (57, 69, 71, 58), (74, 76, 75, 72), (73, 81, 83, 74), (80, 83, 82, 78), (76, 80, 79, 77), (86, 94, 93, 84), (85, 87, 89, 86), (88, 90, 92, 89), (91, 95, 94, 92), (72, 85, 84, 73), (77, 88, 87, 75), (78, 91, 90, 79), (81, 93, 95, 82), (98, 100, 99, 96), (97, 114, 116, 98), (115, 117, 119, 116), (100, 119, 118, 101), (101, 103, 102, 99), (117, 120, 122, 118), (103, 122, 121, 104), (104, 106, 105, 102), (120, 123, 125, 121), (106, 125, 124, 107), (107, 109, 108, 105), (123, 126, 128, 124), (109, 128, 127, 110), (110, 112, 111, 108), (126, 129, 131, 127), (112, 131, 130, 113), (96, 111, 113, 97), (114, 130, 129, 115), (0, 3, 15, 13), (2, 11, 8, 4), (9, 1, 12, 21), (5, 7, 18, 16), (6, 10, 23, 19), (14, 17, 20, 22), (24, 27, 39, 37), (26, 35, 32, 28), (33, 25, 36, 45), (29, 31, 42, 40), (30, 34, 47, 43), (38, 41, 44, 46), (48, 51, 63, 61), (50, 59, 56, 52), (57, 49, 60, 69), (53, 55, 66, 64), (54, 58, 71, 67), (62, 65, 68, 70), (72, 75, 87, 85), (74, 83, 80, 76), (81, 73, 84, 93), (77, 79, 90, 88), (78, 82, 95, 91), (86, 89, 92, 94), (111, 108, 105, 102, 99, 96), (113, 130, 114, 97), (98, 116, 119, 100), (101, 118, 122, 103), (104, 121, 125, 106), (107, 124, 128, 109), (110, 127, 131, 112), (115, 117, 120, 123, 126, 129)])
me_wall_bracket_mesh.materials.append(mat_iron_old)
me_wall_bracket_mesh.update()
me_wall_torch_pole_mesh = bpy.data.meshes.new('wall_torch_pole_mesh')
me_wall_torch_pole_mesh.from_pydata([(0.03918, 0.321, -0.1085), (0.03141, 0.3124, -0.09638), (0.02448, 0.3235, -0.1009), (4.657e-10, 0.3419, -0.1169), (0.006929, 0.3329, -0.1047), (-0.006929, 0.3329, -0.1047), (-0.03918, 0.321, -0.1085), (-0.02448, 0.3235, -0.1009), (-0.03141, 0.3124, -0.09638), (-0.03918, 0.279, -0.09153), (-0.03141, 0.2936, -0.08879), (-0.02448, 0.2825, -0.08429), (-4.657e-10, 0.2581, -0.08305), (-0.006929, 0.2731, -0.0805), (0.006929, 0.2731, -0.0805), (0.03918, 0.279, -0.09153), (0.02448, 0.2825, -0.08429), (0.03141, 0.2936, -0.08879), (0.04307, 0.47, 0.2757), (0.0513, 0.4848, 0.2783), (0.03614, 0.4811, 0.2712), (0.0, 0.5123, 0.2672), (-0.006929, 0.4967, 0.2649), (0.006929, 0.4967, 0.2649), (-0.0513, 0.4848, 0.2783), (-0.04307, 0.47, 0.2757), (-0.03614, 0.4811, 0.2712), (-0.0513, 0.4299, 0.3005), (-0.03614, 0.4276, 0.2928), (-0.04307, 0.4387, 0.2883), (0.0, 0.4024, 0.3116), (0.006929, 0.4119, 0.2991), (-0.006929, 0.4119, 0.2991), (0.0513, 0.4299, 0.3005), (0.04307, 0.4387, 0.2883), (0.03614, 0.4276, 0.2928)], [], [(0, 1, 2), (3, 4, 5), (6, 7, 8), (9, 10, 11), (12, 13, 14), (15, 16, 17), (18, 19, 20), (21, 22, 23), (24, 25, 26), (27, 28, 29), (30, 31, 32), (33, 34, 35), (2, 4, 3, 0), (1, 18, 20, 2), (19, 21, 23, 20), (4, 23, 22, 5), (5, 7, 6, 3), (21, 24, 26, 22), (7, 26, 25, 8), (8, 10, 9, 6), (24, 27, 29, 25), (10, 29, 28, 11), (11, 13, 12, 9), (27, 30, 32, 28), (13, 32, 31, 14), (14, 16, 15, 12), (30, 33, 35, 31), (16, 35, 34, 17), (0, 15, 17, 1), (18, 34, 33, 19), (15, 12, 9, 6, 3, 0), (17, 34, 18, 1), (2, 20, 23, 4), (5, 22, 26, 7), (8, 25, 29, 10), (11, 28, 32, 13), (14, 31, 35, 16), (19, 21, 24, 27, 30, 33)])
me_wall_torch_pole_mesh.materials.append(mat_wood_weathered)
me_wall_torch_pole_mesh.update()
me_wall_torch_head_mesh = bpy.data.meshes.new('wall_torch_head_mesh')
me_wall_torch_head_mesh.from_pydata([(0.07186, 0.4573, 0.2894), (0.05289, 0.4522, 0.3044), (0.05289, 0.4715, 0.2966), (0.03593, 0.515, 0.2661), (0.03545, 0.4995, 0.2853), (0.01744, 0.5091, 0.2814), (-0.03593, 0.515, 0.2661), (-0.01744, 0.5091, 0.2814), (-0.03545, 0.4995, 0.2853), (-0.07186, 0.4573, 0.2894), (-0.05289, 0.4715, 0.2966), (-0.05289, 0.4522, 0.3044), (-0.03593, 0.3996, 0.3127), (-0.03545, 0.4242, 0.3157), (-0.01744, 0.4145, 0.3196), (0.03593, 0.3996, 0.3127), (0.01744, 0.4145, 0.3196), (0.03545, 0.4242, 0.3157), (0.0631, 0.5031, 0.4306), (0.08386, 0.5173, 0.4378), (0.0631, 0.5224, 0.4228), (0.04193, 0.5846, 0.4106), (0.02254, 0.5683, 0.4042), (0.04056, 0.5586, 0.4081), (-0.04193, 0.5846, 0.4106), (-0.04056, 0.5586, 0.4081), (-0.02254, 0.5683, 0.4042), (-0.08386, 0.5173, 0.4378), (-0.0631, 0.5031, 0.4306), (-0.0631, 0.5224, 0.4228), (-0.04193, 0.4499, 0.465), (-0.02254, 0.4573, 0.4491), (-0.04056, 0.4669, 0.4452), (0.04193, 0.4499, 0.465), (0.04056, 0.4669, 0.4452), (0.02254, 0.4573, 0.4491)], [], [(0, 1, 2), (3, 4, 5), (6, 7, 8), (9, 10, 11), (12, 13, 14), (15, 16, 17), (18, 19, 20), (21, 22, 23), (24, 25, 26), (27, 28, 29), (30, 31, 32), (33, 34, 35), (2, 4, 3, 0), (1, 18, 20, 2), (19, 21, 23, 20), (4, 23, 22, 5), (5, 7, 6, 3), (21, 24, 26, 22), (7, 26, 25, 8), (8, 10, 9, 6), (24, 27, 29, 25), (10, 29, 28, 11), (11, 13, 12, 9), (27, 30, 32, 28), (13, 32, 31, 14), (14, 16, 15, 12), (30, 33, 35, 31), (16, 35, 34, 17), (0, 15, 17, 1), (18, 34, 33, 19), (15, 12, 9, 6, 3, 0), (17, 34, 18, 1), (2, 20, 23, 4), (5, 22, 26, 7), (8, 25, 29, 10), (11, 28, 32, 13), (14, 31, 35, 16), (19, 21, 24, 27, 30, 33)])
me_wall_torch_head_mesh.materials.append(mat_rag_pitch)
me_wall_torch_head_mesh.update()
me_wall_torch_embers_mesh = bpy.data.meshes.new('wall_torch_embers_mesh')
me_wall_torch_embers_mesh.from_pydata([(0.06424, 0.5173, 0.4378), (0.04672, 0.5133, 0.4471), (0.04672, 0.5266, 0.4417), (0.03212, 0.5689, 0.4169), (0.02956, 0.5541, 0.4306), (0.01716, 0.5608, 0.4279), (-0.03212, 0.5689, 0.4169), (-0.01716, 0.5608, 0.4279), (-0.02956, 0.5541, 0.4306), (-0.06424, 0.5173, 0.4378), (-0.04672, 0.5266, 0.4417), (-0.04672, 0.5133, 0.4471), (-0.03212, 0.4657, 0.4586), (-0.02956, 0.4858, 0.4582), (-0.01716, 0.4791, 0.4609), (0.03212, 0.4657, 0.4586), (0.01716, 0.4791, 0.4609), (0.02956, 0.4858, 0.4582), (0.02601, 0.5267, 0.4802), (0.03524, 0.536, 0.4841), (0.02601, 0.54, 0.4748), (0.01762, 0.5643, 0.4727), (0.006809, 0.5575, 0.4677), (0.01921, 0.5509, 0.4704), (-0.01762, 0.5643, 0.4727), (-0.01921, 0.5509, 0.4704), (-0.006809, 0.5575, 0.4677), (-0.03524, 0.536, 0.4841), (-0.02601, 0.5267, 0.4802), (-0.02601, 0.54, 0.4748), (-0.01762, 0.5077, 0.4956), (-0.006809, 0.5091, 0.4873), (-0.01921, 0.5158, 0.4846), (0.01762, 0.5077, 0.4956), (0.01921, 0.5158, 0.4846), (0.006809, 0.5091, 0.4873)], [], [(0, 1, 2), (3, 4, 5), (6, 7, 8), (9, 10, 11), (12, 13, 14), (15, 16, 17), (18, 19, 20), (21, 22, 23), (24, 25, 26), (27, 28, 29), (30, 31, 32), (33, 34, 35), (2, 4, 3, 0), (1, 18, 20, 2), (19, 21, 23, 20), (4, 23, 22, 5), (5, 7, 6, 3), (21, 24, 26, 22), (7, 26, 25, 8), (8, 10, 9, 6), (24, 27, 29, 25), (10, 29, 28, 11), (11, 13, 12, 9), (27, 30, 32, 28), (13, 32, 31, 14), (14, 16, 15, 12), (30, 33, 35, 31), (16, 35, 34, 17), (0, 15, 17, 1), (18, 34, 33, 19), (15, 12, 9, 6, 3, 0), (17, 34, 18, 1), (2, 20, 23, 4), (5, 22, 26, 7), (8, 25, 29, 10), (11, 28, 32, 13), (14, 31, 35, 16), (19, 21, 24, 27, 30, 33)])
me_wall_torch_embers_mesh.materials.append(mat_ember_coal)
me_wall_torch_embers_mesh.update()
me_lantern_bracket_mesh = bpy.data.meshes.new('lantern_bracket_mesh')
me_lantern_bracket_mesh.from_pydata([(-0.092, 0.0, -0.142), (-0.1, 0.008, -0.142), (-0.092, 0.008, -0.15), (0.092, 0.0, -0.142), (0.092, 0.008, -0.15), (0.1, 0.008, -0.142), (0.092, 0.03, -0.142), (0.1, 0.022, -0.142), (0.092, 0.022, -0.15), (-0.1, 0.022, -0.142), (-0.092, 0.03, -0.142), (-0.092, 0.022, -0.15), (-0.1, 0.008, 0.142), (-0.092, 0.0, 0.142), (-0.092, 0.008, 0.15), (0.092, 0.0, 0.142), (0.1, 0.008, 0.142), (0.092, 0.008, 0.15), (0.1, 0.022, 0.142), (0.092, 0.03, 0.142), (0.092, 0.022, 0.15), (-0.1, 0.022, 0.142), (-0.092, 0.022, 0.15), (-0.092, 0.03, 0.142), (0.0455, 0.025, 0.1005), (0.0375, 0.033, 0.1005), (0.0455, 0.033, 0.0925), (0.0645, 0.025, 0.1005), (0.0645, 0.033, 0.0925), (0.0725, 0.033, 0.1005), (0.0645, 0.045, 0.1005), (0.0725, 0.037, 0.1005), (0.0645, 0.037, 0.0925), (0.0375, 0.037, 0.1005), (0.0455, 0.045, 0.1005), (0.0455, 0.037, 0.0925), (0.0375, 0.033, 0.1195), (0.0455, 0.025, 0.1195), (0.0455, 0.033, 0.1275), (0.0645, 0.025, 0.1195), (0.0725, 0.033, 0.1195), (0.0645, 0.033, 0.1275), (0.0725, 0.037, 0.1195), (0.0645, 0.045, 0.1195), (0.0645, 0.037, 0.1275), (0.0375, 0.037, 0.1195), (0.0455, 0.037, 0.1275), (0.0455, 0.045, 0.1195), (-0.0645, 0.025, -0.1195), (-0.0725, 0.033, -0.1195), (-0.0645, 0.033, -0.1275), (-0.0455, 0.025, -0.1195), (-0.0455, 0.033, -0.1275), (-0.0375, 0.033, -0.1195), (-0.0455, 0.045, -0.1195), (-0.0375, 0.037, -0.1195), (-0.0455, 0.037, -0.1275), (-0.0725, 0.037, -0.1195), (-0.0645, 0.045, -0.1195), (-0.0645, 0.037, -0.1275), (-0.0725, 0.033, -0.1005), (-0.0645, 0.025, -0.1005), (-0.0645, 0.033, -0.0925), (-0.0455, 0.025, -0.1005), (-0.0375, 0.033, -0.1005), (-0.0455, 0.033, -0.0925), (-0.0375, 0.037, -0.1005), (-0.0455, 0.045, -0.1005), (-0.0455, 0.037, -0.0925), (-0.0725, 0.037, -0.1005), (-0.0645, 0.037, -0.0925), (-0.0645, 0.045, -0.1005), (-0.017, 0.0, -0.002), (-0.025, 0.008, -0.002), (-0.017, 0.008, -0.01), (0.017, 0.0, -0.002), (0.017, 0.008, -0.01), (0.025, 0.008, -0.002), (0.017, 0.66, -0.002), (0.025, 0.652, -0.002), (0.017, 0.652, -0.01), (-0.025, 0.652, -0.002), (-0.017, 0.66, -0.002), (-0.017, 0.652, -0.01), (-0.025, 0.008, 0.042), (-0.017, 0.0, 0.042), (-0.017, 0.008, 0.05), (0.017, 0.0, 0.042), (0.025, 0.008, 0.042), (0.017, 0.008, 0.05), (0.025, 0.652, 0.042), (0.017, 0.66, 0.042), (0.017, 0.652, 0.05), (-0.025, 0.652, 0.042), (-0.017, 0.652, 0.05), (-0.017, 0.66, 0.042), (-0.022, 0.58, -0.072), (-0.03, 0.588, -0.072), (-0.022, 0.588, -0.08), (0.022, 0.58, -0.072), (0.022, 0.588, -0.08), (0.03, 0.588, -0.072), (0.022, 0.65, -0.072), (0.03, 0.642, -0.072), (0.022, 0.642, -0.08), (-0.03, 0.642, -0.072), (-0.022, 0.65, -0.072), (-0.022, 0.642, -0.08), (-0.03, 0.588, 0.042), (-0.022, 0.58, 0.042), (-0.022, 0.588, 0.05), (0.022, 0.58, 0.042), (0.03, 0.588, 0.042), (0.022, 0.588, 0.05), (0.03, 0.642, 0.042), (0.022, 0.65, 0.042), (0.022, 0.642, 0.05), (-0.03, 0.642, 0.042), (-0.022, 0.642, 0.05), (-0.022, 0.65, 0.042), (-0.012, -0.006652, -0.3067), (-0.02, -0.001727, -0.313), (-0.012, -0.008031, -0.3179), (0.012, -0.006652, -0.3067), (0.012, -0.008031, -0.3179), (0.02, -0.001727, -0.313), (0.012, 0.01797, -0.3382), (0.02, 0.01305, -0.3319), (0.012, 0.006745, -0.3368), (-0.02, 0.01305, -0.3319), (-0.012, 0.01797, -0.3382), (-0.012, 0.006745, -0.3368), (-0.02, 0.427, 0.02192), (-0.012, 0.422, 0.02822), (-0.012, 0.4333, 0.02684), (0.012, 0.422, 0.02822), (0.02, 0.427, 0.02192), (0.012, 0.4333, 0.02684), (0.02, 0.4417, 0.003004), (0.012, 0.4467, -0.0033), (0.012, 0.448, 0.007929), (-0.02, 0.4417, 0.003004), (-0.012, 0.448, 0.007929), (-0.012, 0.4467, -0.0033), (-0.022, 0.0, -0.297), (-0.03, 0.008, -0.297), (-0.022, 0.008, -0.305), (0.022, 0.0, -0.297), (0.022, 0.008, -0.305), (0.03, 0.008, -0.297), (0.022, 0.09, -0.297), (0.03, 0.082, -0.297), (0.022, 0.082, -0.305), (-0.03, 0.082, -0.297), (-0.022, 0.09, -0.297), (-0.022, 0.082, -0.305), (-0.03, 0.008, -0.263), (-0.022, 0.0, -0.263), (-0.022, 0.008, -0.255), (0.022, 0.0, -0.263), (0.03, 0.008, -0.263), (0.022, 0.008, -0.255), (0.03, 0.082, -0.263), (0.022, 0.09, -0.263), (0.022, 0.082, -0.255), (-0.03, 0.082, -0.263), (-0.022, 0.082, -0.255), (-0.022, 0.09, -0.263)], [], [(0, 1, 2), (3, 4, 5), (6, 7, 8), (9, 10, 11), (12, 13, 14), (15, 16, 17), (18, 19, 20), (21, 22, 23), (24, 25, 26), (27, 28, 29), (30, 31, 32), (33, 34, 35), (36, 37, 38), (39, 40, 41), (42, 43, 44), (45, 46, 47), (48, 49, 50), (51, 52, 53), (54, 55, 56), (57, 58, 59), (60, 61, 62), (63, 64, 65), (66, 67, 68), (69, 70, 71), (72, 73, 74), (75, 76, 77), (78, 79, 80), (81, 82, 83), (84, 85, 86), (87, 88, 89), (90, 91, 92), (93, 94, 95), (96, 97, 98), (99, 100, 101), (102, 103, 104), (105, 106, 107), (108, 109, 110), (111, 112, 113), (114, 115, 116), (117, 118, 119), (120, 121, 122), (123, 124, 125), (126, 127, 128), (129, 130, 131), (132, 133, 134), (135, 136, 137), (138, 139, 140), (141, 142, 143), (144, 145, 146), (147, 148, 149), (150, 151, 152), (153, 154, 155), (156, 157, 158), (159, 160, 161), (162, 163, 164), (165, 166, 167), (2, 4, 3, 0), (1, 9, 11, 2), (8, 11, 10, 6), (4, 8, 7, 5), (14, 22, 21, 12), (13, 15, 17, 14), (16, 18, 20, 17), (19, 23, 22, 20), (0, 13, 12, 1), (5, 16, 15, 3), (6, 19, 18, 7), (9, 21, 23, 10), (26, 28, 27, 24), (25, 33, 35, 26), (32, 35, 34, 30), (28, 32, 31, 29), (38, 46, 45, 36), (37, 39, 41, 38), (40, 42, 44, 41), (43, 47, 46, 44), (24, 37, 36, 25), (29, 40, 39, 27), (30, 43, 42, 31), (33, 45, 47, 34), (50, 52, 51, 48), (49, 57, 59, 50), (56, 59, 58, 54), (52, 56, 55, 53), (62, 70, 69, 60), (61, 63, 65, 62), (64, 66, 68, 65), (67, 71, 70, 68), (48, 61, 60, 49), (53, 64, 63, 51), (54, 67, 66, 55), (57, 69, 71, 58), (74, 76, 75, 72), (73, 81, 83, 74), (80, 83, 82, 78), (76, 80, 79, 77), (86, 94, 93, 84), (85, 87, 89, 86), (88, 90, 92, 89), (91, 95, 94, 92), (72, 85, 84, 73), (77, 88, 87, 75), (78, 91, 90, 79), (81, 93, 95, 82), (98, 100, 99, 96), (97, 105, 107, 98), (104, 107, 106, 102), (100, 104, 103, 101), (110, 118, 117, 108), (109, 111, 113, 110), (112, 114, 116, 113), (115, 119, 118, 116), (96, 109, 108, 97), (101, 112, 111, 99), (102, 115, 114, 103), (105, 117, 119, 106), (122, 124, 123, 120), (121, 129, 131, 122), (128, 131, 130, 126), (124, 128, 127, 125), (134, 142, 141, 132), (133, 135, 137, 134), (136, 138, 140, 137), (139, 143, 142, 140), (120, 133, 132, 121), (125, 136, 135, 123), (126, 139, 138, 127), (129, 141, 143, 130), (146, 148, 147, 144), (145, 153, 155, 146), (152, 155, 154, 150), (148, 152, 151, 149), (158, 166, 165, 156), (157, 159, 161, 158), (160, 162, 164, 161), (163, 167, 166, 164), (144, 157, 156, 145), (149, 160, 159, 147), (150, 163, 162, 151), (153, 165, 167, 154), (0, 3, 15, 13), (2, 11, 8, 4), (9, 1, 12, 21), (5, 7, 18, 16), (6, 10, 23, 19), (14, 17, 20, 22), (24, 27, 39, 37), (26, 35, 32, 28), (33, 25, 36, 45), (29, 31, 42, 40), (30, 34, 47, 43), (38, 41, 44, 46), (48, 51, 63, 61), (50, 59, 56, 52), (57, 49, 60, 69), (53, 55, 66, 64), (54, 58, 71, 67), (62, 65, 68, 70), (72, 75, 87, 85), (74, 83, 80, 76), (81, 73, 84, 93), (77, 79, 90, 88), (78, 82, 95, 91), (86, 89, 92, 94), (96, 99, 111, 109), (98, 107, 104, 100), (105, 97, 108, 117), (101, 103, 114, 112), (102, 106, 119, 115), (110, 113, 116, 118), (120, 123, 135, 133), (122, 131, 128, 124), (129, 121, 132, 141), (125, 127, 138, 136), (126, 130, 143, 139), (134, 137, 140, 142), (144, 147, 159, 157), (146, 155, 152, 148), (153, 145, 156, 165), (149, 151, 162, 160), (150, 154, 167, 163), (158, 161, 164, 166)])
me_lantern_bracket_mesh.materials.append(mat_iron_old)
me_lantern_bracket_mesh.update()
me_lantern_chain_mesh = bpy.data.meshes.new('lantern_chain_mesh')
me_lantern_chain_mesh.from_pydata([(0.014, 0.6125, -0.149), (0.029, 0.6125, -0.149), (0.029, 0.6275, -0.149), (0.014, 0.6275, -0.149), (0.014, 0.6125, -0.051), (0.029, 0.6125, -0.051), (0.029, 0.6275, -0.051), (0.014, 0.6275, -0.051), (-0.029, 0.6125, -0.149), (-0.014, 0.6125, -0.149), (-0.014, 0.6275, -0.149), (-0.029, 0.6275, -0.149), (-0.029, 0.6125, -0.051), (-0.014, 0.6125, -0.051), (-0.014, 0.6275, -0.051), (-0.029, 0.6275, -0.051), (-0.029, 0.6125, -0.066), (0.029, 0.6125, -0.066), (0.029, 0.6275, -0.066), (-0.029, 0.6275, -0.066), (-0.029, 0.6125, -0.051), (0.029, 0.6125, -0.051), (0.029, 0.6275, -0.051), (-0.029, 0.6275, -0.051), (-0.029, 0.6125, -0.149), (0.029, 0.6125, -0.149), (0.029, 0.6275, -0.149), (-0.029, 0.6275, -0.149), (-0.029, 0.6125, -0.134), (0.029, 0.6125, -0.134), (0.029, 0.6275, -0.134), (-0.029, 0.6275, -0.134), (0.0075, 0.634, -0.231), (0.0075, 0.649, -0.231), (-0.0075, 0.649, -0.231), (-0.0075, 0.634, -0.231), (0.0075, 0.634, -0.133), (0.0075, 0.649, -0.133), (-0.0075, 0.649, -0.133), (-0.0075, 0.634, -0.133), (0.0075, 0.591, -0.231), (0.0075, 0.606, -0.231), (-0.0075, 0.606, -0.231), (-0.0075, 0.591, -0.231), (0.0075, 0.591, -0.133), (0.0075, 0.606, -0.133), (-0.0075, 0.606, -0.133), (-0.0075, 0.591, -0.133), (0.0075, 0.591, -0.148), (0.0075, 0.649, -0.148), (-0.0075, 0.649, -0.148), (-0.0075, 0.591, -0.148), (0.0075, 0.591, -0.133), (0.0075, 0.649, -0.133), (-0.0075, 0.649, -0.133), (-0.0075, 0.591, -0.133), (0.0075, 0.591, -0.231), (0.0075, 0.649, -0.231), (-0.0075, 0.649, -0.231), (-0.0075, 0.591, -0.231), (0.0075, 0.591, -0.216), (0.0075, 0.649, -0.216), (-0.0075, 0.649, -0.216), (-0.0075, 0.591, -0.216), (0.014, 0.6125, -0.313), (0.029, 0.6125, -0.313), (0.029, 0.6275, -0.313), (0.014, 0.6275, -0.313), (0.014, 0.6125, -0.215), (0.029, 0.6125, -0.215), (0.029, 0.6275, -0.215), (0.014, 0.6275, -0.215), (-0.029, 0.6125, -0.313), (-0.014, 0.6125, -0.313), (-0.014, 0.6275, -0.313), (-0.029, 0.6275, -0.313), (-0.029, 0.6125, -0.215), (-0.014, 0.6125, -0.215), (-0.014, 0.6275, -0.215), (-0.029, 0.6275, -0.215), (-0.029, 0.6125, -0.23), (0.029, 0.6125, -0.23), (0.029, 0.6275, -0.23), (-0.029, 0.6275, -0.23), (-0.029, 0.6125, -0.215), (0.029, 0.6125, -0.215), (0.029, 0.6275, -0.215), (-0.029, 0.6275, -0.215), (-0.029, 0.6125, -0.313), (0.029, 0.6125, -0.313), (0.029, 0.6275, -0.313), (-0.029, 0.6275, -0.313), (-0.029, 0.6125, -0.298), (0.029, 0.6125, -0.298), (0.029, 0.6275, -0.298), (-0.029, 0.6275, -0.298), (0.0075, 0.634, -0.395), (0.0075, 0.649, -0.395), (-0.0075, 0.649, -0.395), (-0.0075, 0.634, -0.395), (0.0075, 0.634, -0.297), (0.0075, 0.649, -0.297), (-0.0075, 0.649, -0.297), (-0.0075, 0.634, -0.297), (0.0075, 0.591, -0.395), (0.0075, 0.606, -0.395), (-0.0075, 0.606, -0.395), (-0.0075, 0.591, -0.395), (0.0075, 0.591, -0.297), (0.0075, 0.606, -0.297), (-0.0075, 0.606, -0.297), (-0.0075, 0.591, -0.297), (0.0075, 0.591, -0.312), (0.0075, 0.649, -0.312), (-0.0075, 0.649, -0.312), (-0.0075, 0.591, -0.312), (0.0075, 0.591, -0.297), (0.0075, 0.649, -0.297), (-0.0075, 0.649, -0.297), (-0.0075, 0.591, -0.297), (0.0075, 0.591, -0.395), (0.0075, 0.649, -0.395), (-0.0075, 0.649, -0.395), (-0.0075, 0.591, -0.395), (0.0075, 0.591, -0.38), (0.0075, 0.649, -0.38), (-0.0075, 0.649, -0.38), (-0.0075, 0.591, -0.38)], [], [(0, 3, 2, 1), (4, 5, 6, 7), (0, 1, 5, 4), (1, 2, 6, 5), (2, 3, 7, 6), (3, 0, 4, 7), (8, 11, 10, 9), (12, 13, 14, 15), (8, 9, 13, 12), (9, 10, 14, 13), (10, 11, 15, 14), (11, 8, 12, 15), (16, 19, 18, 17), (20, 21, 22, 23), (16, 17, 21, 20), (17, 18, 22, 21), (18, 19, 23, 22), (19, 16, 20, 23), (24, 27, 26, 25), (28, 29, 30, 31), (24, 25, 29, 28), (25, 26, 30, 29), (26, 27, 31, 30), (27, 24, 28, 31), (32, 35, 34, 33), (36, 37, 38, 39), (32, 33, 37, 36), (33, 34, 38, 37), (34, 35, 39, 38), (35, 32, 36, 39), (40, 43, 42, 41), (44, 45, 46, 47), (40, 41, 45, 44), (41, 42, 46, 45), (42, 43, 47, 46), (43, 40, 44, 47), (48, 51, 50, 49), (52, 53, 54, 55), (48, 49, 53, 52), (49, 50, 54, 53), (50, 51, 55, 54), (51, 48, 52, 55), (56, 59, 58, 57), (60, 61, 62, 63), (56, 57, 61, 60), (57, 58, 62, 61), (58, 59, 63, 62), (59, 56, 60, 63), (64, 67, 66, 65), (68, 69, 70, 71), (64, 65, 69, 68), (65, 66, 70, 69), (66, 67, 71, 70), (67, 64, 68, 71), (72, 75, 74, 73), (76, 77, 78, 79), (72, 73, 77, 76), (73, 74, 78, 77), (74, 75, 79, 78), (75, 72, 76, 79), (80, 83, 82, 81), (84, 85, 86, 87), (80, 81, 85, 84), (81, 82, 86, 85), (82, 83, 87, 86), (83, 80, 84, 87), (88, 91, 90, 89), (92, 93, 94, 95), (88, 89, 93, 92), (89, 90, 94, 93), (90, 91, 95, 94), (91, 88, 92, 95), (96, 99, 98, 97), (100, 101, 102, 103), (96, 97, 101, 100), (97, 98, 102, 101), (98, 99, 103, 102), (99, 96, 100, 103), (104, 107, 106, 105), (108, 109, 110, 111), (104, 105, 109, 108), (105, 106, 110, 109), (106, 107, 111, 110), (107, 104, 108, 111), (112, 115, 114, 113), (116, 117, 118, 119), (112, 113, 117, 116), (113, 114, 118, 117), (114, 115, 119, 118), (115, 112, 116, 119), (120, 123, 122, 121), (124, 125, 126, 127), (120, 121, 125, 124), (121, 122, 126, 125), (122, 123, 127, 126), (123, 120, 124, 127)])
me_lantern_chain_mesh.materials.append(mat_iron_old)
me_lantern_chain_mesh.update()
me_lantern_cage_mesh = bpy.data.meshes.new('lantern_cage_mesh')
me_lantern_cage_mesh.from_pydata([(-0.129, 0.715, -0.4715), (-0.135, 0.721, -0.4715), (-0.129, 0.721, -0.4775), (0.129, 0.715, -0.4715), (0.129, 0.721, -0.4775), (0.135, 0.721, -0.4715), (0.129, 0.755, -0.4715), (0.135, 0.749, -0.4715), (0.129, 0.749, -0.4775), (-0.135, 0.749, -0.4715), (-0.129, 0.755, -0.4715), (-0.129, 0.749, -0.4775), (-0.135, 0.721, -0.4385), (-0.129, 0.715, -0.4385), (-0.129, 0.721, -0.4325), (0.129, 0.715, -0.4385), (0.135, 0.721, -0.4385), (0.129, 0.721, -0.4325), (0.135, 0.749, -0.4385), (0.129, 0.755, -0.4385), (0.129, 0.749, -0.4325), (-0.135, 0.749, -0.4385), (-0.129, 0.749, -0.4325), (-0.129, 0.755, -0.4385), (-0.109, 0.714, -0.641), (-0.115, 0.72, -0.641), (-0.109, 0.72, -0.647), (0.109, 0.714, -0.641), (0.109, 0.72, -0.647), (0.115, 0.72, -0.641), (0.109, 0.736, -0.641), (0.115, 0.73, -0.641), (0.109, 0.73, -0.647), (-0.115, 0.73, -0.641), (-0.109, 0.736, -0.641), (-0.109, 0.73, -0.647), (-0.115, 0.72, -0.629), (-0.109, 0.714, -0.629), (-0.109, 0.72, -0.623), (0.109, 0.714, -0.629), (0.115, 0.72, -0.629), (0.109, 0.72, -0.623), (0.115, 0.73, -0.629), (0.109, 0.736, -0.629), (0.109, 0.73, -0.623), (-0.115, 0.73, -0.629), (-0.109, 0.73, -0.623), (-0.109, 0.736, -0.629), (-0.095, 0.491, -0.4715), (-0.101, 0.485, -0.4715), (-0.101, 0.491, -0.4775), (-0.095, 0.749, -0.4715), (-0.101, 0.749, -0.4775), (-0.101, 0.755, -0.4715), (-0.135, 0.749, -0.4715), (-0.129, 0.755, -0.4715), (-0.129, 0.749, -0.4775), (-0.129, 0.485, -0.4715), (-0.135, 0.491, -0.4715), (-0.129, 0.491, -0.4775), (-0.101, 0.485, -0.4385), (-0.095, 0.491, -0.4385), (-0.101, 0.491, -0.4325), (-0.095, 0.749, -0.4385), (-0.101, 0.755, -0.4385), (-0.101, 0.749, -0.4325), (-0.129, 0.755, -0.4385), (-0.135, 0.749, -0.4385), (-0.129, 0.749, -0.4325), (-0.129, 0.485, -0.4385), (-0.129, 0.491, -0.4325), (-0.135, 0.491, -0.4385), (-0.094, 0.511, -0.641), (-0.1, 0.505, -0.641), (-0.1, 0.511, -0.647), (-0.094, 0.729, -0.641), (-0.1, 0.729, -0.647), (-0.1, 0.735, -0.641), (-0.116, 0.729, -0.641), (-0.11, 0.735, -0.641), (-0.11, 0.729, -0.647), (-0.11, 0.505, -0.641), (-0.116, 0.511, -0.641), (-0.11, 0.511, -0.647), (-0.1, 0.505, -0.629), (-0.094, 0.511, -0.629), (-0.1, 0.511, -0.623), (-0.094, 0.729, -0.629), (-0.1, 0.735, -0.629), (-0.1, 0.729, -0.623), (-0.11, 0.735, -0.629), (-0.116, 0.729, -0.629), (-0.11, 0.729, -0.623), (-0.11, 0.505, -0.629), (-0.11, 0.511, -0.623), (-0.116, 0.511, -0.629), (0.129, 0.525, -0.4715), (0.135, 0.519, -0.4715), (0.129, 0.519, -0.4775), (-0.129, 0.525, -0.4715), (-0.129, 0.519, -0.4775), (-0.135, 0.519, -0.4715), (-0.129, 0.485, -0.4715), (-0.135, 0.491, -0.4715), (-0.129, 0.491, -0.4775), (0.135, 0.491, -0.4715), (0.129, 0.485, -0.4715), (0.129, 0.491, -0.4775), (0.135, 0.519, -0.4385), (0.129, 0.525, -0.4385), (0.129, 0.519, -0.4325), (-0.129, 0.525, -0.4385), (-0.135, 0.519, -0.4385), (-0.129, 0.519, -0.4325), (-0.135, 0.491, -0.4385), (-0.129, 0.485, -0.4385), (-0.129, 0.491, -0.4325), (0.135, 0.491, -0.4385), (0.129, 0.491, -0.4325), (0.129, 0.485, -0.4385), (0.109, 0.526, -0.641), (0.115, 0.52, -0.641), (0.109, 0.52, -0.647), (-0.109, 0.526, -0.641), (-0.109, 0.52, -0.647), (-0.115, 0.52, -0.641), (-0.109, 0.504, -0.641), (-0.115, 0.51, -0.641), (-0.109, 0.51, -0.647), (0.115, 0.51, -0.641), (0.109, 0.504, -0.641), (0.109, 0.51, -0.647), (0.115, 0.52, -0.629), (0.109, 0.526, -0.629), (0.109, 0.52, -0.623), (-0.109, 0.526, -0.629), (-0.115, 0.52, -0.629), (-0.109, 0.52, -0.623), (-0.115, 0.51, -0.629), (-0.109, 0.504, -0.629), (-0.109, 0.51, -0.623), (0.115, 0.51, -0.629), (0.109, 0.51, -0.623), (0.109, 0.504, -0.629), (0.095, 0.749, -0.4715), (0.101, 0.755, -0.4715), (0.101, 0.749, -0.4775), (0.095, 0.491, -0.4715), (0.101, 0.491, -0.4775), (0.101, 0.485, -0.4715), (0.135, 0.491, -0.4715), (0.129, 0.485, -0.4715), (0.129, 0.491, -0.4775), (0.129, 0.755, -0.4715), (0.135, 0.749, -0.4715), (0.129, 0.749, -0.4775), (0.101, 0.755, -0.4385), (0.095, 0.749, -0.4385), (0.101, 0.749, -0.4325), (0.095, 0.491, -0.4385), (0.101, 0.485, -0.4385), (0.101, 0.491, -0.4325), (0.129, 0.485, -0.4385), (0.135, 0.491, -0.4385), (0.129, 0.491, -0.4325), (0.129, 0.755, -0.4385), (0.129, 0.749, -0.4325), (0.135, 0.749, -0.4385), (0.094, 0.729, -0.641), (0.1, 0.735, -0.641), (0.1, 0.729, -0.647), (0.094, 0.511, -0.641), (0.1, 0.511, -0.647), (0.1, 0.505, -0.641), (0.116, 0.511, -0.641), (0.11, 0.505, -0.641), (0.11, 0.511, -0.647), (0.11, 0.735, -0.641), (0.116, 0.729, -0.641), (0.11, 0.729, -0.647), (0.1, 0.735, -0.629), (0.094, 0.729, -0.629), (0.1, 0.729, -0.623), (0.094, 0.511, -0.629), (0.1, 0.505, -0.629), (0.1, 0.511, -0.623), (0.11, 0.505, -0.629), (0.116, 0.511, -0.629), (0.11, 0.511, -0.623), (0.11, 0.735, -0.629), (0.11, 0.729, -0.623), (0.116, 0.729, -0.629), (0.105, 0.719, -0.799), (0.099, 0.725, -0.799), (0.105, 0.725, -0.805), (0.125, 0.719, -0.799), (0.125, 0.725, -0.805), (0.131, 0.725, -0.799), (0.125, 0.751, -0.799), (0.131, 0.745, -0.799), (0.125, 0.745, -0.805), (0.099, 0.745, -0.799), (0.105, 0.751, -0.799), (0.105, 0.745, -0.805), (0.099, 0.725, -0.461), (0.105, 0.719, -0.461), (0.105, 0.725, -0.455), (0.125, 0.719, -0.461), (0.131, 0.725, -0.461), (0.125, 0.725, -0.455), (0.131, 0.745, -0.461), (0.125, 0.751, -0.461), (0.125, 0.745, -0.455), (0.099, 0.745, -0.461), (0.105, 0.745, -0.455), (0.105, 0.751, -0.461), (-0.125, 0.719, -0.799), (-0.131, 0.725, -0.799), (-0.125, 0.725, -0.805), (-0.105, 0.719, -0.799), (-0.105, 0.725, -0.805), (-0.099, 0.725, -0.799), (-0.105, 0.751, -0.799), (-0.099, 0.745, -0.799), (-0.105, 0.745, -0.805), (-0.131, 0.745, -0.799), (-0.125, 0.751, -0.799), (-0.125, 0.745, -0.805), (-0.131, 0.725, -0.461), (-0.125, 0.719, -0.461), (-0.125, 0.725, -0.455), (-0.105, 0.719, -0.461), (-0.099, 0.725, -0.461), (-0.105, 0.725, -0.455), (-0.099, 0.745, -0.461), (-0.105, 0.751, -0.461), (-0.105, 0.745, -0.455), (-0.131, 0.745, -0.461), (-0.125, 0.745, -0.455), (-0.125, 0.751, -0.461), (0.105, 0.489, -0.799), (0.099, 0.495, -0.799), (0.105, 0.495, -0.805), (0.125, 0.489, -0.799), (0.125, 0.495, -0.805), (0.131, 0.495, -0.799), (0.125, 0.521, -0.799), (0.131, 0.515, -0.799), (0.125, 0.515, -0.805), (0.099, 0.515, -0.799), (0.105, 0.521, -0.799), (0.105, 0.515, -0.805), (0.099, 0.495, -0.461), (0.105, 0.489, -0.461), (0.105, 0.495, -0.455), (0.125, 0.489, -0.461), (0.131, 0.495, -0.461), (0.125, 0.495, -0.455), (0.131, 0.515, -0.461), (0.125, 0.521, -0.461), (0.125, 0.515, -0.455), (0.099, 0.515, -0.461), (0.105, 0.515, -0.455), (0.105, 0.521, -0.461), (-0.125, 0.489, -0.799), (-0.131, 0.495, -0.799), (-0.125, 0.495, -0.805), (-0.105, 0.489, -0.799), (-0.105, 0.495, -0.805), (-0.099, 0.495, -0.799), (-0.105, 0.521, -0.799), (-0.099, 0.515, -0.799), (-0.105, 0.515, -0.805), (-0.131, 0.515, -0.799), (-0.125, 0.521, -0.799), (-0.125, 0.515, -0.805), (-0.131, 0.495, -0.461), (-0.125, 0.489, -0.461), (-0.125, 0.495, -0.455), (-0.105, 0.489, -0.461), (-0.099, 0.495, -0.461), (-0.105, 0.495, -0.455), (-0.099, 0.515, -0.461), (-0.105, 0.521, -0.461), (-0.105, 0.515, -0.455), (-0.131, 0.515, -0.461), (-0.125, 0.515, -0.455), (-0.125, 0.521, -0.461), (-0.134, 0.48, -0.8415), (-0.14, 0.486, -0.8415), (-0.134, 0.486, -0.8475), (0.134, 0.48, -0.8415), (0.134, 0.486, -0.8475), (0.14, 0.486, -0.8415), (0.134, 0.76, -0.8415), (0.14, 0.754, -0.8415), (0.134, 0.754, -0.8475), (-0.14, 0.754, -0.8415), (-0.134, 0.76, -0.8415), (-0.134, 0.754, -0.8475), (-0.14, 0.486, -0.8085), (-0.134, 0.48, -0.8085), (-0.134, 0.486, -0.8025), (0.134, 0.48, -0.8085), (0.14, 0.486, -0.8085), (0.134, 0.486, -0.8025), (0.14, 0.754, -0.8085), (0.134, 0.76, -0.8085), (0.134, 0.754, -0.8025), (-0.14, 0.754, -0.8085), (-0.134, 0.754, -0.8025), (-0.134, 0.76, -0.8085)], [], [(0, 1, 2), (3, 4, 5), (6, 7, 8), (9, 10, 11), (12, 13, 14), (15, 16, 17), (18, 19, 20), (21, 22, 23), (24, 25, 26), (27, 28, 29), (30, 31, 32), (33, 34, 35), (36, 37, 38), (39, 40, 41), (42, 43, 44), (45, 46, 47), (48, 49, 50), (51, 52, 53), (54, 55, 56), (57, 58, 59), (60, 61, 62), (63, 64, 65), (66, 67, 68), (69, 70, 71), (72, 73, 74), (75, 76, 77), (78, 79, 80), (81, 82, 83), (84, 85, 86), (87, 88, 89), (90, 91, 92), (93, 94, 95), (96, 97, 98), (99, 100, 101), (102, 103, 104), (105, 106, 107), (108, 109, 110), (111, 112, 113), (114, 115, 116), (117, 118, 119), (120, 121, 122), (123, 124, 125), (126, 127, 128), (129, 130, 131), (132, 133, 134), (135, 136, 137), (138, 139, 140), (141, 142, 143), (144, 145, 146), (147, 148, 149), (150, 151, 152), (153, 154, 155), (156, 157, 158), (159, 160, 161), (162, 163, 164), (165, 166, 167), (168, 169, 170), (171, 172, 173), (174, 175, 176), (177, 178, 179), (180, 181, 182), (183, 184, 185), (186, 187, 188), (189, 190, 191), (192, 193, 194), (195, 196, 197), (198, 199, 200), (201, 202, 203), (204, 205, 206), (207, 208, 209), (210, 211, 212), (213, 214, 215), (216, 217, 218), (219, 220, 221), (222, 223, 224), (225, 226, 227), (228, 229, 230), (231, 232, 233), (234, 235, 236), (237, 238, 239), (240, 241, 242), (243, 244, 245), (246, 247, 248), (249, 250, 251), (252, 253, 254), (255, 256, 257), (258, 259, 260), (261, 262, 263), (264, 265, 266), (267, 268, 269), (270, 271, 272), (273, 274, 275), (276, 277, 278), (279, 280, 281), (282, 283, 284), (285, 286, 287), (288, 289, 290), (291, 292, 293), (294, 295, 296), (297, 298, 299), (300, 301, 302), (303, 304, 305), (306, 307, 308), (309, 310, 311), (2, 4, 3, 0), (1, 9, 11, 2), (8, 11, 10, 6), (4, 8, 7, 5), (14, 22, 21, 12), (13, 15, 17, 14), (16, 18, 20, 17), (19, 23, 22, 20), (0, 13, 12, 1), (5, 16, 15, 3), (6, 19, 18, 7), (9, 21, 23, 10), (26, 28, 27, 24), (25, 33, 35, 26), (32, 35, 34, 30), (28, 32, 31, 29), (38, 46, 45, 36), (37, 39, 41, 38), (40, 42, 44, 41), (43, 47, 46, 44), (24, 37, 36, 25), (29, 40, 39, 27), (30, 43, 42, 31), (33, 45, 47, 34), (50, 52, 51, 48), (49, 57, 59, 50), (56, 59, 58, 54), (52, 56, 55, 53), (62, 70, 69, 60), (61, 63, 65, 62), (64, 66, 68, 65), (67, 71, 70, 68), (48, 61, 60, 49), (53, 64, 63, 51), (54, 67, 66, 55), (57, 69, 71, 58), (74, 76, 75, 72), (73, 81, 83, 74), (80, 83, 82, 78), (76, 80, 79, 77), (86, 94, 93, 84), (85, 87, 89, 86), (88, 90, 92, 89), (91, 95, 94, 92), (72, 85, 84, 73), (77, 88, 87, 75), (78, 91, 90, 79), (81, 93, 95, 82), (98, 100, 99, 96), (97, 105, 107, 98), (104, 107, 106, 102), (100, 104, 103, 101), (110, 118, 117, 108), (109, 111, 113, 110), (112, 114, 116, 113), (115, 119, 118, 116), (96, 109, 108, 97), (101, 112, 111, 99), (102, 115, 114, 103), (105, 117, 119, 106), (122, 124, 123, 120), (121, 129, 131, 122), (128, 131, 130, 126), (124, 128, 127, 125), (134, 142, 141, 132), (133, 135, 137, 134), (136, 138, 140, 137), (139, 143, 142, 140), (120, 133, 132, 121), (125, 136, 135, 123), (126, 139, 138, 127), (129, 141, 143, 130), (146, 148, 147, 144), (145, 153, 155, 146), (152, 155, 154, 150), (148, 152, 151, 149), (158, 166, 165, 156), (157, 159, 161, 158), (160, 162, 164, 161), (163, 167, 166, 164), (144, 157, 156, 145), (149, 160, 159, 147), (150, 163, 162, 151), (153, 165, 167, 154), (170, 172, 171, 168), (169, 177, 179, 170), (176, 179, 178, 174), (172, 176, 175, 173), (182, 190, 189, 180), (181, 183, 185, 182), (184, 186, 188, 185), (187, 191, 190, 188), (168, 181, 180, 169), (173, 184, 183, 171), (174, 187, 186, 175), (177, 189, 191, 178), (194, 196, 195, 192), (193, 201, 203, 194), (200, 203, 202, 198), (196, 200, 199, 197), (206, 214, 213, 204), (205, 207, 209, 206), (208, 210, 212, 209), (211, 215, 214, 212), (192, 205, 204, 193), (197, 208, 207, 195), (198, 211, 210, 199), (201, 213, 215, 202), (218, 220, 219, 216), (217, 225, 227, 218), (224, 227, 226, 222), (220, 224, 223, 221), (230, 238, 237, 228), (229, 231, 233, 230), (232, 234, 236, 233), (235, 239, 238, 236), (216, 229, 228, 217), (221, 232, 231, 219), (222, 235, 234, 223), (225, 237, 239, 226), (242, 244, 243, 240), (241, 249, 251, 242), (248, 251, 250, 246), (244, 248, 247, 245), (254, 262, 261, 252), (253, 255, 257, 254), (256, 258, 260, 257), (259, 263, 262, 260), (240, 253, 252, 241), (245, 256, 255, 243), (246, 259, 258, 247), (249, 261, 263, 250), (266, 268, 267, 264), (265, 273, 275, 266), (272, 275, 274, 270), (268, 272, 271, 269), (278, 286, 285, 276), (277, 279, 281, 278), (280, 282, 284, 281), (283, 287, 286, 284), (264, 277, 276, 265), (269, 280, 279, 267), (270, 283, 282, 271), (273, 285, 287, 274), (290, 292, 291, 288), (289, 297, 299, 290), (296, 299, 298, 294), (292, 296, 295, 293), (302, 310, 309, 300), (301, 303, 305, 302), (304, 306, 308, 305), (307, 311, 310, 308), (288, 301, 300, 289), (293, 304, 303, 291), (294, 307, 306, 295), (297, 309, 311, 298), (0, 3, 15, 13), (2, 11, 8, 4), (9, 1, 12, 21), (5, 7, 18, 16), (6, 10, 23, 19), (14, 17, 20, 22), (24, 27, 39, 37), (26, 35, 32, 28), (33, 25, 36, 45), (29, 31, 42, 40), (30, 34, 47, 43), (38, 41, 44, 46), (48, 51, 63, 61), (50, 59, 56, 52), (57, 49, 60, 69), (53, 55, 66, 64), (54, 58, 71, 67), (62, 65, 68, 70), (72, 75, 87, 85), (74, 83, 80, 76), (81, 73, 84, 93), (77, 79, 90, 88), (78, 82, 95, 91), (86, 89, 92, 94), (96, 99, 111, 109), (98, 107, 104, 100), (105, 97, 108, 117), (101, 103, 114, 112), (102, 106, 119, 115), (110, 113, 116, 118), (120, 123, 135, 133), (122, 131, 128, 124), (129, 121, 132, 141), (125, 127, 138, 136), (126, 130, 143, 139), (134, 137, 140, 142), (144, 147, 159, 157), (146, 155, 152, 148), (153, 145, 156, 165), (149, 151, 162, 160), (150, 154, 167, 163), (158, 161, 164, 166), (168, 171, 183, 181), (170, 179, 176, 172), (177, 169, 180, 189), (173, 175, 186, 184), (174, 178, 191, 187), (182, 185, 188, 190), (192, 195, 207, 205), (194, 203, 200, 196), (201, 193, 204, 213), (197, 199, 210, 208), (198, 202, 215, 211), (206, 209, 212, 214), (216, 219, 231, 229), (218, 227, 224, 220), (225, 217, 228, 237), (221, 223, 234, 232), (222, 226, 239, 235), (230, 233, 236, 238), (240, 243, 255, 253), (242, 251, 248, 244), (249, 241, 252, 261), (245, 247, 258, 256), (246, 250, 263, 259), (254, 257, 260, 262), (264, 267, 279, 277), (266, 275, 272, 268), (273, 265, 276, 285), (269, 271, 282, 280), (270, 274, 287, 283), (278, 281, 284, 286), (288, 291, 303, 301), (290, 299, 296, 292), (297, 289, 300, 309), (293, 295, 306, 304), (294, 298, 311, 307), (302, 305, 308, 310)])
me_lantern_cage_mesh.materials.append(mat_iron_old)
me_lantern_cage_mesh.update()
me_lantern_glass_mesh = bpy.data.meshes.new('lantern_glass_mesh')
me_lantern_glass_mesh.from_pydata([(-0.1, 0.714, -0.78), (0.1, 0.714, -0.78), (0.1, 0.726, -0.78), (-0.1, 0.726, -0.78), (-0.1, 0.714, -0.48), (0.1, 0.714, -0.48), (0.1, 0.726, -0.48), (-0.1, 0.726, -0.48), (-0.094, 0.52, -0.78), (-0.094, 0.72, -0.78), (-0.106, 0.72, -0.78), (-0.106, 0.52, -0.78), (-0.094, 0.52, -0.48), (-0.094, 0.72, -0.48), (-0.106, 0.72, -0.48), (-0.106, 0.52, -0.48), (0.1, 0.526, -0.78), (-0.1, 0.526, -0.78), (-0.1, 0.514, -0.78), (0.1, 0.514, -0.78), (0.1, 0.526, -0.48), (-0.1, 0.526, -0.48), (-0.1, 0.514, -0.48), (0.1, 0.514, -0.48), (0.094, 0.72, -0.78), (0.094, 0.52, -0.78), (0.106, 0.52, -0.78), (0.106, 0.72, -0.78), (0.094, 0.72, -0.48), (0.094, 0.52, -0.48), (0.106, 0.52, -0.48), (0.106, 0.72, -0.48)], [], [(0, 3, 2, 1), (4, 5, 6, 7), (0, 1, 5, 4), (1, 2, 6, 5), (2, 3, 7, 6), (3, 0, 4, 7), (8, 11, 10, 9), (12, 13, 14, 15), (8, 9, 13, 12), (9, 10, 14, 13), (10, 11, 15, 14), (11, 8, 12, 15), (16, 19, 18, 17), (20, 21, 22, 23), (16, 17, 21, 20), (17, 18, 22, 21), (18, 19, 23, 22), (19, 16, 20, 23), (24, 27, 26, 25), (28, 29, 30, 31), (24, 25, 29, 28), (25, 26, 30, 29), (26, 27, 31, 30), (27, 24, 28, 31)])
me_lantern_glass_mesh.materials.append(mat_glass_amber)
me_lantern_glass_mesh.update()
me_lantern_brass_mesh = bpy.data.meshes.new('lantern_brass_mesh')
me_lantern_brass_mesh.from_pydata([(0.1358, 0.7558, -0.435), (0.1277, 0.7419, -0.4311), (0.1219, 0.7477, -0.4311), (-0.1358, 0.7558, -0.435), (-0.1219, 0.7477, -0.4311), (-0.1277, 0.7419, -0.4311), (-0.1358, 0.4842, -0.435), (-0.1277, 0.4981, -0.4311), (-0.1219, 0.4923, -0.4311), (0.1358, 0.4842, -0.435), (0.1219, 0.4923, -0.4311), (0.1277, 0.4981, -0.4311), (0.0243, 0.6384, -0.2989), (0.02621, 0.6462, -0.295), (0.01842, 0.6443, -0.2989), (-0.02621, 0.6462, -0.295), (-0.0243, 0.6384, -0.2989), (-0.01842, 0.6443, -0.2989), (-0.02621, 0.5938, -0.295), (-0.01842, 0.5957, -0.2989), (-0.0243, 0.6016, -0.2989), (0.02621, 0.5938, -0.295), (0.0243, 0.6016, -0.2989), (0.01842, 0.5957, -0.2989), (0.03377, 0.62, -0.295), (0.0255, 0.6157, -0.29), (0.0255, 0.6243, -0.29), (0.01689, 0.6492, -0.295), (0.0165, 0.6399, -0.29), (0.009, 0.6442, -0.29), (-0.01689, 0.6492, -0.295), (-0.009, 0.6442, -0.29), (-0.0165, 0.6399, -0.29), (-0.03377, 0.62, -0.295), (-0.0255, 0.6243, -0.29), (-0.0255, 0.6157, -0.29), (-0.01689, 0.5908, -0.295), (-0.0165, 0.6001, -0.29), (-0.009, 0.5958, -0.29), (0.01689, 0.5908, -0.295), (0.009, 0.5958, -0.29), (0.0165, 0.6001, -0.29), (0.0255, 0.6157, -0.25), (0.03377, 0.62, -0.245), (0.0255, 0.6243, -0.25), (0.01689, 0.6492, -0.245), (0.009, 0.6442, -0.25), (0.0165, 0.6399, -0.25), (-0.01689, 0.6492, -0.245), (-0.0165, 0.6399, -0.25), (-0.009, 0.6442, -0.25), (-0.03377, 0.62, -0.245), (-0.0255, 0.6157, -0.25), (-0.0255, 0.6243, -0.25), (-0.01689, 0.5908, -0.245), (-0.009, 0.5958, -0.25), (-0.0165, 0.6001, -0.25), (0.01689, 0.5908, -0.245), (0.0165, 0.6001, -0.25), (0.009, 0.5958, -0.25), (0.04036, 0.6604, -0.91), (0.03385, 0.6486, -0.9052), (0.02863, 0.6538, -0.9052), (-0.04036, 0.6604, -0.91), (-0.02863, 0.6538, -0.9052), (-0.03385, 0.6486, -0.9052), (-0.04036, 0.5796, -0.91), (-0.03385, 0.5914, -0.9052), (-0.02863, 0.5862, -0.9052), (0.04036, 0.5796, -0.91), (0.02863, 0.5862, -0.9052), (0.03385, 0.5914, -0.9052), (0.009992, 0.6248, -0.8298), (0.01349, 0.6335, -0.825), (0.00477, 0.63, -0.8298), (-0.01349, 0.6335, -0.825), (-0.009992, 0.6248, -0.8298), (-0.00477, 0.63, -0.8298), (-0.01349, 0.6065, -0.825), (-0.00477, 0.61, -0.8298), (-0.009992, 0.6152, -0.8298), (0.01349, 0.6065, -0.825), (0.009992, 0.6152, -0.8298), (0.00477, 0.61, -0.8298)], [], [(0, 1, 2), (3, 4, 5), (6, 7, 8), (9, 10, 11), (12, 13, 14), (15, 16, 17), (18, 19, 20), (21, 22, 23), (24, 25, 26), (27, 28, 29), (30, 31, 32), (33, 34, 35), (36, 37, 38), (39, 40, 41), (42, 43, 44), (45, 46, 47), (48, 49, 50), (51, 52, 53), (54, 55, 56), (57, 58, 59), (60, 61, 62), (63, 64, 65), (66, 67, 68), (69, 70, 71), (72, 73, 74), (75, 76, 77), (78, 79, 80), (81, 82, 83), (2, 4, 3, 0), (1, 12, 14, 2), (13, 15, 17, 14), (4, 17, 16, 5), (5, 7, 6, 3), (15, 18, 20, 16), (7, 20, 19, 8), (8, 10, 9, 6), (18, 21, 23, 19), (10, 23, 22, 11), (0, 9, 11, 1), (12, 22, 21, 13), (26, 28, 27, 24), (25, 42, 44, 26), (43, 45, 47, 44), (28, 47, 46, 29), (29, 31, 30, 27), (45, 48, 50, 46), (31, 50, 49, 32), (32, 34, 33, 30), (48, 51, 53, 49), (34, 53, 52, 35), (35, 37, 36, 33), (51, 54, 56, 52), (37, 56, 55, 38), (38, 40, 39, 36), (54, 57, 59, 55), (40, 59, 58, 41), (24, 39, 41, 25), (42, 58, 57, 43), (62, 64, 63, 60), (61, 72, 74, 62), (73, 75, 77, 74), (64, 77, 76, 65), (65, 67, 66, 63), (75, 78, 80, 76), (67, 80, 79, 68), (68, 70, 69, 66), (78, 81, 83, 79), (70, 83, 82, 71), (60, 69, 71, 61), (72, 82, 81, 73), (9, 6, 3, 0), (11, 22, 12, 1), (2, 14, 17, 4), (5, 16, 20, 7), (8, 19, 23, 10), (13, 15, 18, 21), (39, 36, 33, 30, 27, 24), (41, 58, 42, 25), (26, 44, 47, 28), (29, 46, 50, 31), (32, 49, 53, 34), (35, 52, 56, 37), (38, 55, 59, 40), (43, 45, 48, 51, 54, 57), (69, 66, 63, 60), (71, 82, 72, 61), (62, 74, 77, 64), (65, 76, 80, 67), (68, 79, 83, 70), (73, 75, 78, 81)])
me_lantern_brass_mesh.materials.append(mat_brass_tarnished)
me_lantern_brass_mesh.update()
me_lantern_candle_mesh = bpy.data.meshes.new('lantern_candle_mesh')
me_lantern_candle_mesh.from_pydata([(0.034, 0.62, -0.8), (0.017, 0.6494, -0.8), (-0.017, 0.6494, -0.8), (-0.034, 0.62, -0.8), (-0.017, 0.5906, -0.8), (0.017, 0.5906, -0.8), (0.03, 0.62, -0.71), (0.015, 0.646, -0.71), (-0.015, 0.646, -0.71), (-0.03, 0.62, -0.71), (-0.015, 0.594, -0.71), (0.015, 0.594, -0.71)], [], [(0, 6, 7, 1), (1, 7, 8, 2), (2, 8, 9, 3), (3, 9, 10, 4), (4, 10, 11, 5), (5, 11, 6, 0), (6, 7, 8, 9, 10, 11), (5, 4, 3, 2, 1, 0)])
me_lantern_candle_mesh.materials.append(mat_candle_wax)
me_lantern_candle_mesh.update()
me_preview_backdrop_mesh = bpy.data.meshes.new('preview_backdrop_mesh')
me_preview_backdrop_mesh.from_pydata([(-2.6, -1.25, -0.1), (2.6, -1.25, -0.1), (2.6, 1.95, -0.1), (-2.6, 1.95, -0.1), (-2.6, -1.25, 0.0), (2.6, -1.25, 0.0), (2.6, 1.95, 0.0), (-2.6, 1.95, 0.0), (-0.55, 0.8, 0.0), (0.75, 0.8, 0.0), (0.75, 0.94, 0.0), (-0.55, 0.94, 0.0), (-0.55, 0.8, 3.0), (0.75, 0.8, 3.0), (0.75, 0.94, 3.0), (-0.55, 0.94, 3.0), (0.8, 0.8, 0.0), (2.1, 0.8, 0.0), (2.1, 0.94, 0.0), (0.8, 0.94, 0.0), (0.8, 0.8, 3.4), (2.1, 0.8, 3.4), (2.1, 0.94, 3.4), (0.8, 0.94, 3.4)], [], [(0, 3, 2, 1), (4, 5, 6, 7), (0, 1, 5, 4), (1, 2, 6, 5), (2, 3, 7, 6), (3, 0, 4, 7), (8, 11, 10, 9), (12, 13, 14, 15), (8, 9, 13, 12), (9, 10, 14, 13), (10, 11, 15, 14), (11, 8, 12, 15), (16, 19, 18, 17), (20, 21, 22, 23), (16, 17, 21, 20), (17, 18, 22, 21), (18, 19, 23, 22), (19, 16, 20, 23)])
me_preview_backdrop_mesh.materials.append(mat_stone_ash)
me_preview_backdrop_mesh.update()

# ---- objects
ob_standingtorch = bpy.data.objects.new('StandingTorch', None)
ob_standing_base_stone = bpy.data.objects.new('standing_base_stone', me_standing_base_stone_mesh)
ob_standing_ironwork = bpy.data.objects.new('standing_ironwork', me_standing_ironwork_mesh)
ob_standing_brass_rim = bpy.data.objects.new('standing_brass_rim', me_standing_brass_rim_mesh)
ob_standing_pole = bpy.data.objects.new('standing_pole', me_standing_pole_mesh)
ob_standing_head = bpy.data.objects.new('standing_head', me_standing_head_mesh)
ob_standing_embers = bpy.data.objects.new('standing_embers', me_standing_embers_mesh)
ob_walltorch = bpy.data.objects.new('WallTorch', None)
ob_wall_bracket = bpy.data.objects.new('wall_bracket', me_wall_bracket_mesh)
ob_wall_torch_pole = bpy.data.objects.new('wall_torch_pole', me_wall_torch_pole_mesh)
ob_wall_torch_head = bpy.data.objects.new('wall_torch_head', me_wall_torch_head_mesh)
ob_wall_torch_embers = bpy.data.objects.new('wall_torch_embers', me_wall_torch_embers_mesh)
ob_doorlantern = bpy.data.objects.new('DoorLantern', None)
ob_lantern_bracket = bpy.data.objects.new('lantern_bracket', me_lantern_bracket_mesh)
ob_lantern_chain = bpy.data.objects.new('lantern_chain', me_lantern_chain_mesh)
ob_lantern_cage = bpy.data.objects.new('lantern_cage', me_lantern_cage_mesh)
ob_lantern_glass = bpy.data.objects.new('lantern_glass', me_lantern_glass_mesh)
ob_lantern_brass = bpy.data.objects.new('lantern_brass', me_lantern_brass_mesh)
ob_lantern_candle = bpy.data.objects.new('lantern_candle', me_lantern_candle_mesh)
ob_preview_set = bpy.data.objects.new('preview_set', None)
ob_preview_backdrop = bpy.data.objects.new('preview_backdrop', me_preview_backdrop_mesh)

# ---- transforms, parenting, visibility, modifiers, constraints
ob_standingtorch.location = (-1.35, 0.3, 0.0)
ob_standingtorch.empty_display_size = 0.2
ob_standing_base_stone.parent = ob_standingtorch
ob_standing_base_stone.location = (0.0, 0.0, 0.0)
ob_standing_ironwork.parent = ob_standingtorch
ob_standing_ironwork.location = (0.0, 0.0, 0.0)
ob_standing_brass_rim.parent = ob_standingtorch
ob_standing_brass_rim.location = (0.0, 0.0, 0.0)
ob_standing_pole.parent = ob_standingtorch
ob_standing_pole.location = (0.0, 0.0, 0.0)
ob_standing_head.parent = ob_standingtorch
ob_standing_head.location = (0.0, 0.0, 0.0)
ob_standing_embers.parent = ob_standingtorch
ob_standing_embers.location = (0.0, 0.0, 0.0)
ob_walltorch.location = (0.1, 0.8, 1.55)
ob_walltorch.rotation_euler = (0.0, 0.0, 3.142)
ob_walltorch.empty_display_size = 0.2
ob_wall_bracket.parent = ob_walltorch
ob_wall_bracket.location = (0.0, 0.0, 0.0)
ob_wall_torch_pole.parent = ob_walltorch
ob_wall_torch_pole.location = (0.0, 0.0, 0.0)
ob_wall_torch_head.parent = ob_walltorch
ob_wall_torch_head.location = (0.0, 0.0, 0.0)
ob_wall_torch_embers.parent = ob_walltorch
ob_wall_torch_embers.location = (0.0, 0.0, 0.0)
ob_doorlantern.location = (1.45, 0.8, 2.75)
ob_doorlantern.rotation_euler = (0.0, 0.0, 3.142)
ob_doorlantern.empty_display_size = 0.2
ob_lantern_bracket.parent = ob_doorlantern
ob_lantern_bracket.location = (0.0, 0.0, 0.0)
ob_lantern_chain.parent = ob_doorlantern
ob_lantern_chain.location = (0.0, 0.0, 0.0)
ob_lantern_cage.parent = ob_doorlantern
ob_lantern_cage.location = (0.0, 0.0, 0.0)
ob_lantern_glass.parent = ob_doorlantern
ob_lantern_glass.location = (0.0, 0.0, 0.0)
ob_lantern_brass.parent = ob_doorlantern
ob_lantern_brass.location = (0.0, 0.0, 0.0)
ob_lantern_candle.parent = ob_doorlantern
ob_lantern_candle.location = (0.0, 0.0, 0.0)
ob_preview_set.location = (0.0, 0.0, 0.0)
ob_preview_backdrop.parent = ob_preview_set
ob_preview_backdrop.location = (0.0, 0.0, 0.0)

# ---- collection membership
col_standingtorch.objects.link(ob_standingtorch)
col_standingtorch.objects.link(ob_standing_base_stone)
col_standingtorch.objects.link(ob_standing_ironwork)
col_standingtorch.objects.link(ob_standing_brass_rim)
col_standingtorch.objects.link(ob_standing_pole)
col_standingtorch.objects.link(ob_standing_head)
col_standingtorch.objects.link(ob_standing_embers)
col_walltorch.objects.link(ob_walltorch)
col_walltorch.objects.link(ob_wall_bracket)
col_walltorch.objects.link(ob_wall_torch_pole)
col_walltorch.objects.link(ob_wall_torch_head)
col_walltorch.objects.link(ob_wall_torch_embers)
col_doorlantern.objects.link(ob_doorlantern)
col_doorlantern.objects.link(ob_lantern_bracket)
col_doorlantern.objects.link(ob_lantern_chain)
col_doorlantern.objects.link(ob_lantern_cage)
col_doorlantern.objects.link(ob_lantern_glass)
col_doorlantern.objects.link(ob_lantern_brass)
col_doorlantern.objects.link(ob_lantern_candle)
col_previewonly.objects.link(ob_preview_set)
col_previewonly.objects.link(ob_preview_backdrop)

# ---- scene / render settings (as saved in the file)
scene.frame_start = 1; scene.frame_end = 250; scene.frame_set(1)
scene.render.engine = 'BLENDER_EEVEE_NEXT'
scene.render.resolution_x = 1400
scene.render.resolution_y = 900
scene.render.bake_bias = 0.0
scene.render.bake_samples = 0
scene.cycles.sampling_pattern = 'TABULATED_SOBOL'
scene.eevee.use_volume_custom_range = False
bpy.context.view_layer.update()

# ---- added for rendering (the .blend has no active camera): camera
cam_auto = bpy.data.cameras.new('AutoCamera')
cam_auto.lens = 50.0
cam_auto.sensor_width = 36.0
cam_auto.clip_end = 1000.0
ob_auto_camera = bpy.data.objects.new('AutoCamera', cam_auto)
scene.collection.objects.link(ob_auto_camera)
ob_auto_camera.location = (6.5115, -7.46381, 6.8592)
ob_auto_camera.rotation_euler = (1.09748, -7.21219e-08, 0.694738)
scene.camera = ob_auto_camera
bpy.context.view_layer.update()

